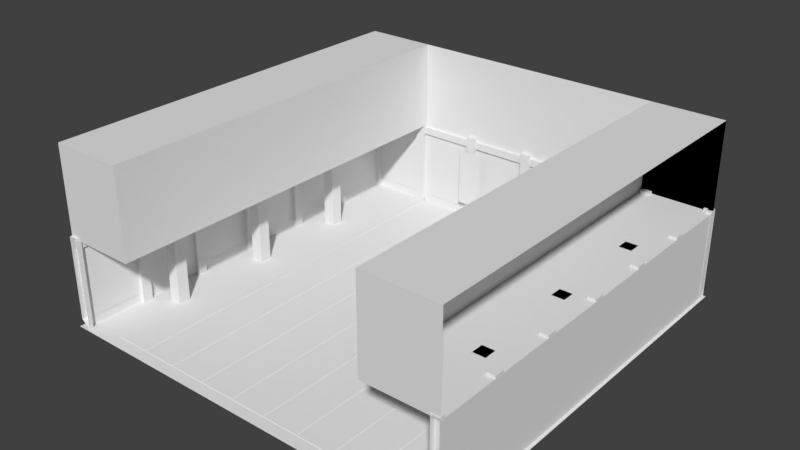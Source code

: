 # Source: Dojo.blend  (saved by Blender 3.0.42; exported with 4.5.12 LTS)
import bpy
from mathutils import Matrix  # noqa: F401  (used for matrix-valued properties, if any)

bpy.ops.wm.read_factory_settings(use_empty=True)
scene = bpy.context.scene
scene.name = 'Scene'

# ---- collections
col_collection_1 = bpy.data.collections.new('Collection 1'); scene.collection.children.link(col_collection_1)

# ---- materials (node trees are filled in below, after node groups)
mat_dojo = bpy.data.materials.new('Dojo')
mat_dojo.alpha_threshold = 0.0
mat_dojo.use_transparent_shadow = False
mat_dojo.roughness = 0.5
mat_dojo.specular_intensity = 0.0

# ---- material node trees

# ---- world
world_world = bpy.data.worlds.new('World'); scene.world = world_world
world_world.color = (0.05088, 0.05088, 0.05088)
world_world.use_sun_shadow = False
world_world.sun_shadow_jitter_overblur = 0.0
world_world.cycles.sampling_method = 'MANUAL'

# ---- meshes
me_plane_005 = bpy.data.meshes.new('Plane.005')
me_plane_005.from_pydata([(-1.091, 0.0, 0.08941), (1.091, 0.0, 0.08941), (-1.091, 0.0, 2.833), (1.091, 0.0, 2.833), (1.094e-05, 0.0, 0.08941), (1.094e-05, 0.0, 2.833), (-1.091, 0.0, 2.375), (-1.091, 0.0, 1.918), (-1.091, 0.0, 1.461), (-1.091, 0.0, 1.004), (-1.091, 0.0, 0.5466), (1.091, 0.0, 0.5466), (1.091, 0.0, 1.004), (1.091, 0.0, 1.461), (1.091, 0.0, 1.918), (1.091, 0.0, 2.375), (1.094e-05, 0.0, 0.5466), (1.094e-05, 0.0, 1.004), (1.094e-05, 0.0, 1.461), (1.094e-05, 0.0, 1.918), (1.094e-05, 0.0, 2.375), (0.02294, 0.0, 2.401), (1.068, 0.0, 2.401), (1.068, 0.0, 2.807), (0.02294, 0.0, 2.807), (-1.068, 0.0, 2.401), (-0.02292, 0.0, 2.401), (-0.02292, 0.0, 2.807), (-1.068, 0.0, 2.807), (-1.068, 0.0, 0.1148), (-0.02292, 0.0, 0.1148), (-0.02292, 0.0, 0.5212), (-1.068, 0.0, 0.5212), (-1.068, 0.0, 0.572), (-0.02292, 0.0, 0.572), (-0.02292, 0.0, 0.9784), (-1.068, 0.0, 0.9784), (-1.068, 0.0, 1.029), (-0.02292, 0.0, 1.029), (-0.02292, 0.0, 1.436), (-1.068, 0.0, 1.436), (-1.068, 0.0, 1.486), (-0.02292, 0.0, 1.486), (-0.02292, 0.0, 1.893), (-1.068, 0.0, 1.893), (-1.068, 0.0, 1.944), (-0.02292, 0.0, 1.944), (-0.02292, 0.0, 2.35), (-1.068, 0.0, 2.35), (0.02294, 0.0, 0.1148), (1.068, 0.0, 0.1148), (1.068, 0.0, 0.5212), (0.02294, 0.0, 0.5212), (0.02294, 0.0, 0.572), (1.068, 0.0, 0.572), (1.068, 0.0, 0.9784), (0.02294, 0.0, 0.9784), (0.02294, 0.0, 1.029), (1.068, 0.0, 1.029), (1.068, 0.0, 1.436), (0.02294, 0.0, 1.436), (0.02294, 0.0, 1.486), (1.068, 0.0, 1.486), (1.068, 0.0, 1.893), (0.02294, 0.0, 1.893), (0.02294, 0.0, 1.944), (1.068, 0.0, 1.944), (1.068, 0.0, 2.35), (0.02294, 0.0, 2.35), (-1.091, 0.166, 0.09395), (-1.091, 0.166, 3.273), (-1.091, -0.166, -0.2119), (-1.091, -0.166, 3.273), (-1.27, 0.166, 0.09395), (-1.27, 0.166, 3.273), (-1.27, -0.166, -0.2119), (-1.27, -0.166, 3.273), (1.292, 0.166, -0.2119), (1.292, 0.166, 3.273), (1.292, -0.166, -0.2119), (1.292, -0.166, 3.273), (1.091, 0.166, -0.2119), (1.091, 0.166, 3.273), (1.091, -0.166, -0.2119), (1.091, -0.166, 3.273), (-1.141, 0.0, -0.227), (1.14, 0.0, -0.227), (1.14, 0.0, 0.08311), (-1.141, 0.0, 0.08311), (1.093, 0.08969, 3.115), (-1.182, 0.08969, 3.115), (1.093, 0.08969, 2.834), (-1.182, 0.08969, 2.834), (1.093, -0.08969, 3.115), (-1.182, -0.08969, 3.115), (1.093, -0.08969, 2.834), (-1.182, -0.08969, 2.834)], [], [(21, 22, 23, 24), (25, 26, 27, 28), (29, 30, 31, 32), (33, 34, 35, 36), (37, 38, 39, 40), (41, 42, 43, 44), (45, 46, 47, 48), (49, 50, 51, 52), (53, 54, 55, 56), (57, 58, 59, 60), (61, 62, 63, 64), (65, 66, 67, 68), (20, 15, 22, 21), (15, 3, 23, 22), (3, 5, 24, 23), (5, 20, 21, 24), (6, 20, 26, 25), (20, 5, 27, 26), (5, 2, 28, 27), (2, 6, 25, 28), (0, 4, 30, 29), (4, 16, 31, 30), (16, 10, 32, 31), (10, 0, 29, 32), (10, 16, 34, 33), (16, 17, 35, 34), (17, 9, 36, 35), (9, 10, 33, 36), (9, 17, 38, 37), (17, 18, 39, 38), (18, 8, 40, 39), (8, 9, 37, 40), (8, 18, 42, 41), (18, 19, 43, 42), (19, 7, 44, 43), (7, 8, 41, 44), (7, 19, 46, 45), (19, 20, 47, 46), (20, 6, 48, 47), (6, 7, 45, 48), (4, 1, 50, 49), (1, 11, 51, 50), (11, 16, 52, 51), (16, 4, 49, 52), (16, 11, 54, 53), (11, 12, 55, 54), (12, 17, 56, 55), (17, 16, 53, 56), (17, 12, 58, 57), (12, 13, 59, 58), (13, 18, 60, 59), (18, 17, 57, 60), (18, 13, 62, 61), (13, 14, 63, 62), (14, 19, 64, 63), (19, 18, 61, 64), (19, 14, 66, 65), (14, 15, 67, 66), (15, 20, 68, 67), (20, 19, 65, 68), (69, 70, 72, 71), (71, 72, 76, 75), (73, 74, 70, 69), (71, 75, 73, 69), (76, 72, 70, 74), (79, 80, 84, 83), (83, 84, 82, 81), (81, 82, 78, 77), (79, 83, 81, 77), (84, 80, 78, 82), (85, 86, 87, 88), (94, 90, 92, 96), (96, 95, 93, 94), (92, 91, 95, 96), (89, 93, 95, 91), (94, 93, 89, 90)])
_uv = me_plane_005.uv_layers.new(name='UVMap')
_uv.uv.foreach_set('vector', [0.07299, 0.9663, 0.09707, 0.9663, 0.09707, 0.9904, 0.07299, 0.9904, 0.07299, 0.9663, 0.09707, 0.9663, 0.09707, 0.9904, 0.07299, 0.9904, 0.07299, 0.9663, 0.09707, 0.9663, 0.09707, 0.9904, 0.07299, 0.9904, 0.07299, 0.9663, 0.09707, 0.9663, 0.09707, 0.9904, 0.07299, 0.9904, 0.07299, 0.9663, 0.09707, 0.9663, 0.09707, 0.9904, 0.07299, 0.9904, 0.07299, 0.9663, 0.09707, 0.9663, 0.09707, 0.9904, 0.07299, 0.9904, 0.07299, 0.9663, 0.09707, 0.9663, 0.09707, 0.9904, 0.07299, 0.9904, 0.07299, 0.9663, 0.09707, 0.9663, 0.09707, 0.9904, 0.07299, 0.9904, 0.07299, 0.9663, 0.09707, 0.9663, 0.09707, 0.9904, 0.07299, 0.9904, 0.07299, 0.9663, 0.09707, 0.9663, 0.09707, 0.9904, 0.07299, 0.9904, 0.07299, 0.9663, 0.09707, 0.9663, 0.09707, 0.9904, 0.07299, 0.9904, 0.07299, 0.9663, 0.09707, 0.9663, 0.09707, 0.9904, 0.07299, 0.9904, 0.2876, 0.9608, 0.2962, 0.9608, 0.296, 0.961, 0.2877, 0.961, 0.2962, 0.9608, 0.2962, 0.964, 0.296, 0.9639, 0.296, 0.961, 0.2962, 0.964, 0.2876, 0.964, 0.2877, 0.9639, 0.296, 0.9639, 0.2876, 0.964, 0.2876, 0.9608, 0.2877, 0.961, 0.2877, 0.9639, 0.279, 0.9608, 0.2876, 0.9608, 0.2874, 0.961, 0.2791, 0.961, 0.2876, 0.9608, 0.2876, 0.964, 0.2874, 0.9639, 0.2874, 0.961, 0.2876, 0.964, 0.279, 0.964, 0.2791, 0.9639, 0.2874, 0.9639, 0.279, 0.964, 0.279, 0.9608, 0.2791, 0.961, 0.2791, 0.9639, 0.279, 0.9445, 0.2876, 0.9445, 0.2874, 0.9447, 0.2791, 0.9447, 0.2876, 0.9445, 0.2876, 0.9478, 0.2874, 0.9476, 0.2874, 0.9447, 0.2876, 0.9478, 0.279, 0.9478, 0.2791, 0.9476, 0.2874, 0.9476, 0.279, 0.9478, 0.279, 0.9445, 0.2791, 0.9447, 0.2791, 0.9476, 0.279, 0.9478, 0.2876, 0.9478, 0.2874, 0.948, 0.2791, 0.948, 0.2876, 0.9478, 0.2876, 0.951, 0.2874, 0.9509, 0.2874, 0.948, 0.2876, 0.951, 0.279, 0.951, 0.2791, 0.9509, 0.2874, 0.9509, 0.279, 0.951, 0.279, 0.9478, 0.2791, 0.948, 0.2791, 0.9509, 0.279, 0.951, 0.2876, 0.951, 0.2874, 0.9512, 0.2791, 0.9512, 0.2876, 0.951, 0.2876, 0.9543, 0.2874, 0.9541, 0.2874, 0.9512, 0.2876, 0.9543, 0.279, 0.9543, 0.2791, 0.9541, 0.2874, 0.9541, 0.279, 0.9543, 0.279, 0.951, 0.2791, 0.9512, 0.2791, 0.9541, 0.279, 0.9543, 0.2876, 0.9543, 0.2874, 0.9545, 0.2791, 0.9545, 0.2876, 0.9543, 0.2876, 0.9575, 0.2874, 0.9574, 0.2874, 0.9545, 0.2876, 0.9575, 0.279, 0.9575, 0.2791, 0.9574, 0.2874, 0.9574, 0.279, 0.9575, 0.279, 0.9543, 0.2791, 0.9545, 0.2791, 0.9574, 0.279, 0.9575, 0.2876, 0.9575, 0.2874, 0.9577, 0.2791, 0.9577, 0.2876, 0.9575, 0.2876, 0.9608, 0.2874, 0.9606, 0.2874, 0.9577, 0.2876, 0.9608, 0.279, 0.9608, 0.2791, 0.9606, 0.2874, 0.9606, 0.279, 0.9608, 0.279, 0.9575, 0.2791, 0.9577, 0.2791, 0.9606, 0.2876, 0.9445, 0.2962, 0.9445, 0.296, 0.9447, 0.2877, 0.9447, 0.2962, 0.9445, 0.2962, 0.9478, 0.296, 0.9476, 0.296, 0.9447, 0.2962, 0.9478, 0.2876, 0.9478, 0.2877, 0.9476, 0.296, 0.9476, 0.2876, 0.9478, 0.2876, 0.9445, 0.2877, 0.9447, 0.2877, 0.9476, 0.2876, 0.9478, 0.2962, 0.9478, 0.296, 0.948, 0.2877, 0.948, 0.2962, 0.9478, 0.2962, 0.951, 0.296, 0.9509, 0.296, 0.948, 0.2962, 0.951, 0.2876, 0.951, 0.2877, 0.9509, 0.296, 0.9509, 0.2876, 0.951, 0.2876, 0.9478, 0.2877, 0.948, 0.2877, 0.9509, 0.2876, 0.951, 0.2962, 0.951, 0.296, 0.9512, 0.2877, 0.9512, 0.2962, 0.951, 0.2962, 0.9543, 0.296, 0.9541, 0.296, 0.9512, 0.2962, 0.9543, 0.2876, 0.9543, 0.2877, 0.9541, 0.296, 0.9541, 0.2876, 0.9543, 0.2876, 0.951, 0.2877, 0.9512, 0.2877, 0.9541, 0.2876, 0.9543, 0.2962, 0.9543, 0.296, 0.9545, 0.2877, 0.9545, 0.2962, 0.9543, 0.2962, 0.9575, 0.296, 0.9574, 0.296, 0.9545, 0.2962, 0.9575, 0.2876, 0.9575, 0.2877, 0.9574, 0.296, 0.9574, 0.2876, 0.9575, 0.2876, 0.9543, 0.2877, 0.9545, 0.2877, 0.9574, 0.2876, 0.9575, 0.2962, 0.9575, 0.296, 0.9577, 0.2877, 0.9577, 0.2962, 0.9575, 0.2962, 0.9608, 0.296, 0.9606, 0.296, 0.9577, 0.2962, 0.9608, 0.2876, 0.9608, 0.2877, 0.9606, 0.296, 0.9606, 0.2876, 0.9608, 0.2876, 0.9575, 0.2877, 0.9577, 0.2877, 0.9606, 0.2989, 0.943, 0.2989, 0.9592, 0.2989, 0.9592, 0.2989, 0.943, 0.2989, 0.943, 0.2989, 0.9592, 0.2981, 0.9592, 0.2981, 0.943, 0.2981, 0.943, 0.2981, 0.9592, 0.2989, 0.9592, 0.2989, 0.943, 0.2989, 0.943, 0.2981, 0.943, 0.2981, 0.943, 0.2989, 0.943, 0.2981, 0.9592, 0.2989, 0.9592, 0.2989, 0.9592, 0.2981, 0.9592, 0.31, 0.943, 0.31, 0.9592, 0.309, 0.9592, 0.309, 0.943, 0.309, 0.943, 0.309, 0.9592, 0.309, 0.9592, 0.309, 0.943, 0.309, 0.943, 0.309, 0.9592, 0.31, 0.9592, 0.31, 0.943, 0.31, 0.943, 0.309, 0.943, 0.309, 0.943, 0.31, 0.943, 0.309, 0.9592, 0.31, 0.9592, 0.31, 0.9592, 0.309, 0.9592, 0.2928, 0.9477, 0.4127, 0.9477, 0.4127, 0.9638, 0.2928, 0.9638, 0.2989, 0.943, 0.2981, 0.943, 0.2981, 0.943, 0.2989, 0.943, 0.2989, 0.943, 0.2989, 0.9592, 0.2989, 0.9592, 0.2989, 0.943, 0.2981, 0.943, 0.2981, 0.9592, 0.2989, 0.9592, 0.2989, 0.943, 0.2981, 0.9592, 0.2989, 0.9592, 0.2989, 0.9592, 0.2981, 0.9592, 0.2989, 0.943, 0.2989, 0.9592, 0.2981, 0.9592, 0.2981, 0.943])
me_plane_005.materials.append(mat_dojo)
me_plane_005.use_remesh_preserve_volume = False
me_plane_005.use_remesh_preserve_attributes = False
me_plane_005.use_mirror_vertex_groups = False
me_plane_005.update()
me_plane_004 = bpy.data.meshes.new('Plane.004')
me_plane_004.from_pydata([(-1.091, 0.0, 0.08941), (1.091, 0.0, 0.08941), (-1.091, 0.0, 2.833), (1.091, 0.0, 2.833), (1.094e-05, 0.0, 0.08941), (1.094e-05, 0.0, 2.833), (-1.091, 0.0, 2.375), (-1.091, 0.0, 1.918), (-1.091, 0.0, 1.461), (-1.091, 0.0, 1.004), (-1.091, 0.0, 0.5466), (1.091, 0.0, 0.5466), (1.091, 0.0, 1.004), (1.091, 0.0, 1.461), (1.091, 0.0, 1.918), (1.091, 0.0, 2.375), (1.094e-05, 0.0, 0.5466), (1.094e-05, 0.0, 1.004), (1.094e-05, 0.0, 1.461), (1.094e-05, 0.0, 1.918), (1.094e-05, 0.0, 2.375), (0.02294, 0.0, 2.401), (1.068, 0.0, 2.401), (1.068, 0.0, 2.807), (0.02294, 0.0, 2.807), (-1.068, 0.0, 2.401), (-0.02292, 0.0, 2.401), (-0.02292, 0.0, 2.807), (-1.068, 0.0, 2.807), (-1.068, 0.0, 0.1148), (-0.02292, 0.0, 0.1148), (-0.02292, 0.0, 0.5212), (-1.068, 0.0, 0.5212), (-1.068, 0.0, 0.572), (-0.02292, 0.0, 0.572), (-0.02292, 0.0, 0.9784), (-1.068, 0.0, 0.9784), (-1.068, 0.0, 1.029), (-0.02292, 0.0, 1.029), (-0.02292, 0.0, 1.436), (-1.068, 0.0, 1.436), (-1.068, 0.0, 1.486), (-0.02292, 0.0, 1.486), (-0.02292, 0.0, 1.893), (-1.068, 0.0, 1.893), (-1.068, 0.0, 1.944), (-0.02292, 0.0, 1.944), (-0.02292, 0.0, 2.35), (-1.068, 0.0, 2.35), (0.02294, 0.0, 0.1148), (1.068, 0.0, 0.1148), (1.068, 0.0, 0.5212), (0.02294, 0.0, 0.5212), (0.02294, 0.0, 0.572), (1.068, 0.0, 0.572), (1.068, 0.0, 0.9784), (0.02294, 0.0, 0.9784), (0.02294, 0.0, 1.029), (1.068, 0.0, 1.029), (1.068, 0.0, 1.436), (0.02294, 0.0, 1.436), (0.02294, 0.0, 1.486), (1.068, 0.0, 1.486), (1.068, 0.0, 1.893), (0.02294, 0.0, 1.893), (0.02294, 0.0, 1.944), (1.068, 0.0, 1.944), (1.068, 0.0, 2.35), (0.02294, 0.0, 2.35), (-1.091, 0.166, 0.09395), (-1.091, 0.166, 3.273), (-1.091, -0.166, -0.2119), (-1.091, -0.166, 3.273), (-1.27, 0.166, 0.09395), (-1.27, 0.166, 3.273), (-1.27, -0.166, -0.2119), (-1.27, -0.166, 3.273), (1.292, 0.166, -0.2119), (1.292, 0.166, 3.273), (1.292, -0.166, -0.2119), (1.292, -0.166, 3.273), (1.091, 0.166, -0.2119), (1.091, 0.166, 3.273), (1.091, -0.166, -0.2119), (1.091, -0.166, 3.273), (-1.141, 0.0, -0.227), (1.14, 0.0, -0.227), (1.14, 0.0, 0.08311), (-1.141, 0.0, 0.08311), (1.093, 0.08969, 3.115), (-1.182, 0.08969, 3.115), (1.093, 0.08969, 2.834), (-1.182, 0.08969, 2.834), (1.093, -0.08969, 3.115), (-1.182, -0.08969, 3.115), (1.093, -0.08969, 2.834), (-1.182, -0.08969, 2.834)], [], [(21, 22, 23, 24), (25, 26, 27, 28), (29, 30, 31, 32), (33, 34, 35, 36), (37, 38, 39, 40), (41, 42, 43, 44), (45, 46, 47, 48), (49, 50, 51, 52), (53, 54, 55, 56), (57, 58, 59, 60), (61, 62, 63, 64), (65, 66, 67, 68), (20, 15, 22, 21), (15, 3, 23, 22), (3, 5, 24, 23), (5, 20, 21, 24), (6, 20, 26, 25), (20, 5, 27, 26), (5, 2, 28, 27), (2, 6, 25, 28), (0, 4, 30, 29), (4, 16, 31, 30), (16, 10, 32, 31), (10, 0, 29, 32), (10, 16, 34, 33), (16, 17, 35, 34), (17, 9, 36, 35), (9, 10, 33, 36), (9, 17, 38, 37), (17, 18, 39, 38), (18, 8, 40, 39), (8, 9, 37, 40), (8, 18, 42, 41), (18, 19, 43, 42), (19, 7, 44, 43), (7, 8, 41, 44), (7, 19, 46, 45), (19, 20, 47, 46), (20, 6, 48, 47), (6, 7, 45, 48), (4, 1, 50, 49), (1, 11, 51, 50), (11, 16, 52, 51), (16, 4, 49, 52), (16, 11, 54, 53), (11, 12, 55, 54), (12, 17, 56, 55), (17, 16, 53, 56), (17, 12, 58, 57), (12, 13, 59, 58), (13, 18, 60, 59), (18, 17, 57, 60), (18, 13, 62, 61), (13, 14, 63, 62), (14, 19, 64, 63), (19, 18, 61, 64), (19, 14, 66, 65), (14, 15, 67, 66), (15, 20, 68, 67), (20, 19, 65, 68), (69, 70, 72, 71), (71, 72, 76, 75), (73, 74, 70, 69), (71, 75, 73, 69), (76, 72, 70, 74), (79, 80, 84, 83), (83, 84, 82, 81), (81, 82, 78, 77), (79, 83, 81, 77), (84, 80, 78, 82), (85, 86, 87, 88), (94, 90, 92, 96), (96, 95, 93, 94), (92, 91, 95, 96), (89, 93, 95, 91), (94, 93, 89, 90)])
_uv = me_plane_004.uv_layers.new(name='UVMap')
_uv.uv.foreach_set('vector', [0.07299, 0.9663, 0.09707, 0.9663, 0.09707, 0.9904, 0.07299, 0.9904, 0.07299, 0.9663, 0.09707, 0.9663, 0.09707, 0.9904, 0.07299, 0.9904, 0.07299, 0.9663, 0.09707, 0.9663, 0.09707, 0.9904, 0.07299, 0.9904, 0.07299, 0.9663, 0.09707, 0.9663, 0.09707, 0.9904, 0.07299, 0.9904, 0.07299, 0.9663, 0.09707, 0.9663, 0.09707, 0.9904, 0.07299, 0.9904, 0.07299, 0.9663, 0.09707, 0.9663, 0.09707, 0.9904, 0.07299, 0.9904, 0.07299, 0.9663, 0.09707, 0.9663, 0.09707, 0.9904, 0.07299, 0.9904, 0.07299, 0.9663, 0.09707, 0.9663, 0.09707, 0.9904, 0.07299, 0.9904, 0.07299, 0.9663, 0.09707, 0.9663, 0.09707, 0.9904, 0.07299, 0.9904, 0.07299, 0.9663, 0.09707, 0.9663, 0.09707, 0.9904, 0.07299, 0.9904, 0.07299, 0.9663, 0.09707, 0.9663, 0.09707, 0.9904, 0.07299, 0.9904, 0.07299, 0.9663, 0.09707, 0.9663, 0.09707, 0.9904, 0.07299, 0.9904, 0.2876, 0.9608, 0.2962, 0.9608, 0.296, 0.961, 0.2877, 0.961, 0.2962, 0.9608, 0.2962, 0.964, 0.296, 0.9639, 0.296, 0.961, 0.2962, 0.964, 0.2876, 0.964, 0.2877, 0.9639, 0.296, 0.9639, 0.2876, 0.964, 0.2876, 0.9608, 0.2877, 0.961, 0.2877, 0.9639, 0.279, 0.9608, 0.2876, 0.9608, 0.2874, 0.961, 0.2791, 0.961, 0.2876, 0.9608, 0.2876, 0.964, 0.2874, 0.9639, 0.2874, 0.961, 0.2876, 0.964, 0.279, 0.964, 0.2791, 0.9639, 0.2874, 0.9639, 0.279, 0.964, 0.279, 0.9608, 0.2791, 0.961, 0.2791, 0.9639, 0.279, 0.9445, 0.2876, 0.9445, 0.2874, 0.9447, 0.2791, 0.9447, 0.2876, 0.9445, 0.2876, 0.9478, 0.2874, 0.9476, 0.2874, 0.9447, 0.2876, 0.9478, 0.279, 0.9478, 0.2791, 0.9476, 0.2874, 0.9476, 0.279, 0.9478, 0.279, 0.9445, 0.2791, 0.9447, 0.2791, 0.9476, 0.279, 0.9478, 0.2876, 0.9478, 0.2874, 0.948, 0.2791, 0.948, 0.2876, 0.9478, 0.2876, 0.951, 0.2874, 0.9509, 0.2874, 0.948, 0.2876, 0.951, 0.279, 0.951, 0.2791, 0.9509, 0.2874, 0.9509, 0.279, 0.951, 0.279, 0.9478, 0.2791, 0.948, 0.2791, 0.9509, 0.279, 0.951, 0.2876, 0.951, 0.2874, 0.9512, 0.2791, 0.9512, 0.2876, 0.951, 0.2876, 0.9543, 0.2874, 0.9541, 0.2874, 0.9512, 0.2876, 0.9543, 0.279, 0.9543, 0.2791, 0.9541, 0.2874, 0.9541, 0.279, 0.9543, 0.279, 0.951, 0.2791, 0.9512, 0.2791, 0.9541, 0.279, 0.9543, 0.2876, 0.9543, 0.2874, 0.9545, 0.2791, 0.9545, 0.2876, 0.9543, 0.2876, 0.9575, 0.2874, 0.9574, 0.2874, 0.9545, 0.2876, 0.9575, 0.279, 0.9575, 0.2791, 0.9574, 0.2874, 0.9574, 0.279, 0.9575, 0.279, 0.9543, 0.2791, 0.9545, 0.2791, 0.9574, 0.279, 0.9575, 0.2876, 0.9575, 0.2874, 0.9577, 0.2791, 0.9577, 0.2876, 0.9575, 0.2876, 0.9608, 0.2874, 0.9606, 0.2874, 0.9577, 0.2876, 0.9608, 0.279, 0.9608, 0.2791, 0.9606, 0.2874, 0.9606, 0.279, 0.9608, 0.279, 0.9575, 0.2791, 0.9577, 0.2791, 0.9606, 0.2876, 0.9445, 0.2962, 0.9445, 0.296, 0.9447, 0.2877, 0.9447, 0.2962, 0.9445, 0.2962, 0.9478, 0.296, 0.9476, 0.296, 0.9447, 0.2962, 0.9478, 0.2876, 0.9478, 0.2877, 0.9476, 0.296, 0.9476, 0.2876, 0.9478, 0.2876, 0.9445, 0.2877, 0.9447, 0.2877, 0.9476, 0.2876, 0.9478, 0.2962, 0.9478, 0.296, 0.948, 0.2877, 0.948, 0.2962, 0.9478, 0.2962, 0.951, 0.296, 0.9509, 0.296, 0.948, 0.2962, 0.951, 0.2876, 0.951, 0.2877, 0.9509, 0.296, 0.9509, 0.2876, 0.951, 0.2876, 0.9478, 0.2877, 0.948, 0.2877, 0.9509, 0.2876, 0.951, 0.2962, 0.951, 0.296, 0.9512, 0.2877, 0.9512, 0.2962, 0.951, 0.2962, 0.9543, 0.296, 0.9541, 0.296, 0.9512, 0.2962, 0.9543, 0.2876, 0.9543, 0.2877, 0.9541, 0.296, 0.9541, 0.2876, 0.9543, 0.2876, 0.951, 0.2877, 0.9512, 0.2877, 0.9541, 0.2876, 0.9543, 0.2962, 0.9543, 0.296, 0.9545, 0.2877, 0.9545, 0.2962, 0.9543, 0.2962, 0.9575, 0.296, 0.9574, 0.296, 0.9545, 0.2962, 0.9575, 0.2876, 0.9575, 0.2877, 0.9574, 0.296, 0.9574, 0.2876, 0.9575, 0.2876, 0.9543, 0.2877, 0.9545, 0.2877, 0.9574, 0.2876, 0.9575, 0.2962, 0.9575, 0.296, 0.9577, 0.2877, 0.9577, 0.2962, 0.9575, 0.2962, 0.9608, 0.296, 0.9606, 0.296, 0.9577, 0.2962, 0.9608, 0.2876, 0.9608, 0.2877, 0.9606, 0.296, 0.9606, 0.2876, 0.9608, 0.2876, 0.9575, 0.2877, 0.9577, 0.2877, 0.9606, 0.2989, 0.943, 0.2989, 0.9592, 0.2989, 0.9592, 0.2989, 0.943, 0.2989, 0.943, 0.2989, 0.9592, 0.2981, 0.9592, 0.2981, 0.943, 0.2981, 0.943, 0.2981, 0.9592, 0.2989, 0.9592, 0.2989, 0.943, 0.2989, 0.943, 0.2981, 0.943, 0.2981, 0.943, 0.2989, 0.943, 0.2981, 0.9592, 0.2989, 0.9592, 0.2989, 0.9592, 0.2981, 0.9592, 0.31, 0.943, 0.31, 0.9592, 0.309, 0.9592, 0.309, 0.943, 0.309, 0.943, 0.309, 0.9592, 0.309, 0.9592, 0.309, 0.943, 0.309, 0.943, 0.309, 0.9592, 0.31, 0.9592, 0.31, 0.943, 0.31, 0.943, 0.309, 0.943, 0.309, 0.943, 0.31, 0.943, 0.309, 0.9592, 0.31, 0.9592, 0.31, 0.9592, 0.309, 0.9592, 0.2928, 0.9477, 0.4127, 0.9477, 0.4127, 0.9638, 0.2928, 0.9638, 0.2989, 0.943, 0.2981, 0.943, 0.2981, 0.943, 0.2989, 0.943, 0.2989, 0.943, 0.2989, 0.9592, 0.2989, 0.9592, 0.2989, 0.943, 0.2981, 0.943, 0.2981, 0.9592, 0.2989, 0.9592, 0.2989, 0.943, 0.2981, 0.9592, 0.2989, 0.9592, 0.2989, 0.9592, 0.2981, 0.9592, 0.2989, 0.943, 0.2989, 0.9592, 0.2981, 0.9592, 0.2981, 0.943])
me_plane_004.materials.append(mat_dojo)
me_plane_004.use_remesh_preserve_volume = False
me_plane_004.use_remesh_preserve_attributes = False
me_plane_004.use_mirror_vertex_groups = False
me_plane_004.update()
me_plane_003 = bpy.data.meshes.new('Plane.003')
me_plane_003.from_pydata([(-0.497, 0.0, -1.383), (0.497, 0.0, -1.383), (-0.497, 0.0, 0.8833), (0.497, 0.0, 0.8833)], [], [(0, 1, 3, 2)])
_uv = me_plane_003.uv_layers.new(name='UVMap')
_uv.uv.foreach_set('vector', [0.03227, 0.3072, 0.2655, 0.3072, 0.2655, 0.813, 0.03227, 0.813])
me_plane_003.materials.append(mat_dojo)
me_plane_003.use_remesh_preserve_volume = False
me_plane_003.use_remesh_preserve_attributes = False
me_plane_003.use_mirror_vertex_groups = False
me_plane_003.update()
me_plane_002 = bpy.data.meshes.new('Plane.002')
me_plane_002.from_pydata([(-7.8, -7.8, 0.0), (7.8, -7.8, 0.0), (-7.8, 7.8, 0.0), (7.8, 7.8, 0.0)], [], [(0, 1, 3, 2)])
_uv = me_plane_002.uv_layers.new(name='UVMap')
_uv.uv.foreach_set('vector', [0.2755, 0.9086, 0.2961, 0.9087, 0.2961, 0.9292, 0.2755, 0.9292])
me_plane_002.materials.append(mat_dojo)
me_plane_002.use_remesh_preserve_volume = False
me_plane_002.use_remesh_preserve_attributes = False
me_plane_002.use_mirror_vertex_groups = False
me_plane_002.update()
me_plane_001 = bpy.data.meshes.new('Plane.001')
me_plane_001.from_pydata([(-1.091, 0.0, 0.08941), (1.091, 0.0, 0.08941), (-1.091, 0.0, 2.833), (1.091, 0.0, 2.833), (1.094e-05, 0.0, 0.08941), (1.094e-05, 0.0, 2.833), (-1.091, 0.0, 2.375), (-1.091, 0.0, 1.918), (-1.091, 0.0, 1.461), (-1.091, 0.0, 1.004), (-1.091, 0.0, 0.5466), (1.091, 0.0, 0.5466), (1.091, 0.0, 1.004), (1.091, 0.0, 1.461), (1.091, 0.0, 1.918), (1.091, 0.0, 2.375), (1.094e-05, 0.0, 0.5466), (1.094e-05, 0.0, 1.004), (1.094e-05, 0.0, 1.461), (1.094e-05, 0.0, 1.918), (1.094e-05, 0.0, 2.375), (0.02294, 0.0, 2.401), (1.068, 0.0, 2.401), (1.068, 0.0, 2.807), (0.02294, 0.0, 2.807), (-1.068, 0.0, 2.401), (-0.02292, 0.0, 2.401), (-0.02292, 0.0, 2.807), (-1.068, 0.0, 2.807), (-1.068, 0.0, 0.1148), (-0.02292, 0.0, 0.1148), (-0.02292, 0.0, 0.5212), (-1.068, 0.0, 0.5212), (-1.068, 0.0, 0.572), (-0.02292, 0.0, 0.572), (-0.02292, 0.0, 0.9784), (-1.068, 0.0, 0.9784), (-1.068, 0.0, 1.029), (-0.02292, 0.0, 1.029), (-0.02292, 0.0, 1.436), (-1.068, 0.0, 1.436), (-1.068, 0.0, 1.486), (-0.02292, 0.0, 1.486), (-0.02292, 0.0, 1.893), (-1.068, 0.0, 1.893), (-1.068, 0.0, 1.944), (-0.02292, 0.0, 1.944), (-0.02292, 0.0, 2.35), (-1.068, 0.0, 2.35), (0.02294, 0.0, 0.1148), (1.068, 0.0, 0.1148), (1.068, 0.0, 0.5212), (0.02294, 0.0, 0.5212), (0.02294, 0.0, 0.572), (1.068, 0.0, 0.572), (1.068, 0.0, 0.9784), (0.02294, 0.0, 0.9784), (0.02294, 0.0, 1.029), (1.068, 0.0, 1.029), (1.068, 0.0, 1.436), (0.02294, 0.0, 1.436), (0.02294, 0.0, 1.486), (1.068, 0.0, 1.486), (1.068, 0.0, 1.893), (0.02294, 0.0, 1.893), (0.02294, 0.0, 1.944), (1.068, 0.0, 1.944), (1.068, 0.0, 2.35), (0.02294, 0.0, 2.35), (-1.091, 0.166, 0.09395), (-1.091, 0.166, 3.273), (-1.091, -0.166, -0.2119), (-1.091, -0.166, 3.273), (-1.27, 0.166, 0.09395), (-1.27, 0.166, 3.273), (-1.27, -0.166, -0.2119), (-1.27, -0.166, 3.273), (1.292, 0.166, -0.2119), (1.292, 0.166, 3.273), (1.292, -0.166, -0.2119), (1.292, -0.166, 3.273), (1.091, 0.166, -0.2119), (1.091, 0.166, 3.273), (1.091, -0.166, -0.2119), (1.091, -0.166, 3.273), (-1.141, 0.0, -0.227), (1.14, 0.0, -0.227), (1.14, 0.0, 0.08311), (-1.141, 0.0, 0.08311), (1.093, 0.08969, 3.115), (-1.182, 0.08969, 3.115), (1.093, 0.08969, 2.834), (-1.182, 0.08969, 2.834), (1.093, -0.08969, 3.115), (-1.182, -0.08969, 3.115), (1.093, -0.08969, 2.834), (-1.182, -0.08969, 2.834), (1.471, 0.0, 0.08941), (3.653, 0.0, 0.08941), (1.471, 0.0, 2.833), (3.653, 0.0, 2.833), (2.562, 0.0, 0.08941), (2.562, 0.0, 2.833), (1.471, 0.0, 2.375), (1.471, 0.0, 1.918), (1.471, 0.0, 1.461), (1.471, 0.0, 1.004), (1.471, 0.0, 0.5466), (3.653, 0.0, 0.5466), (3.653, 0.0, 1.004), (3.653, 0.0, 1.461), (3.653, 0.0, 1.918), (3.653, 0.0, 2.375), (2.562, 0.0, 0.5466), (2.562, 0.0, 1.004), (2.562, 0.0, 1.461), (2.562, 0.0, 1.918), (2.562, 0.0, 2.375), (2.585, 0.0, 2.401), (3.63, 0.0, 2.401), (3.63, 0.0, 2.807), (2.585, 0.0, 2.807), (1.494, 0.0, 2.401), (2.539, 0.0, 2.401), (2.539, 0.0, 2.807), (1.494, 0.0, 2.807), (1.494, 0.0, 0.1148), (2.539, 0.0, 0.1148), (2.539, 0.0, 0.5212), (1.494, 0.0, 0.5212), (1.494, 0.0, 0.572), (2.539, 0.0, 0.572), (2.539, 0.0, 0.9784), (1.494, 0.0, 0.9784), (1.494, 0.0, 1.029), (2.539, 0.0, 1.029), (2.539, 0.0, 1.436), (1.494, 0.0, 1.436), (1.494, 0.0, 1.486), (2.539, 0.0, 1.486), (2.539, 0.0, 1.893), (1.494, 0.0, 1.893), (1.494, 0.0, 1.944), (2.539, 0.0, 1.944), (2.539, 0.0, 2.35), (1.494, 0.0, 2.35), (2.585, 0.0, 0.1148), (3.63, 0.0, 0.1148), (3.63, 0.0, 0.5212), (2.585, 0.0, 0.5212), (2.585, 0.0, 0.572), (3.63, 0.0, 0.572), (3.63, 0.0, 0.9784), (2.585, 0.0, 0.9784), (2.585, 0.0, 1.029), (3.63, 0.0, 1.029), (3.63, 0.0, 1.436), (2.585, 0.0, 1.436), (2.585, 0.0, 1.486), (3.63, 0.0, 1.486), (3.63, 0.0, 1.893), (2.585, 0.0, 1.893), (2.585, 0.0, 1.944), (3.63, 0.0, 1.944), (3.63, 0.0, 2.35), (2.585, 0.0, 2.35), (1.471, 0.166, 0.09395), (1.471, 0.166, 3.273), (1.471, -0.166, -0.2119), (1.471, -0.166, 3.273), (1.292, 0.166, 0.09395), (3.854, 0.166, -0.2119), (3.854, 0.166, 3.273), (3.854, -0.166, -0.2119), (3.854, -0.166, 3.273), (3.653, 0.166, -0.2119), (3.653, 0.166, 3.273), (3.653, -0.166, -0.2119), (3.653, -0.166, 3.273), (1.421, 0.0, -0.227), (3.702, 0.0, -0.227), (3.702, 0.0, 0.08311), (1.421, 0.0, 0.08311), (3.656, 0.08969, 3.115), (1.381, 0.08969, 3.115), (3.656, 0.08969, 2.834), (1.381, 0.08969, 2.834), (3.656, -0.08969, 3.115), (1.381, -0.08969, 3.115), (3.656, -0.08969, 2.834), (1.381, -0.08969, 2.834), (4.033, 0.0, 0.08941), (6.216, 0.0, 0.08941), (4.033, 0.0, 2.833), (6.216, 0.0, 2.833), (5.124, 0.0, 0.08941), (5.124, 0.0, 2.833), (4.033, 0.0, 2.375), (4.033, 0.0, 1.918), (4.033, 0.0, 1.461), (4.033, 0.0, 1.004), (4.033, 0.0, 0.5466), (6.216, 0.0, 0.5466), (6.216, 0.0, 1.004), (6.216, 0.0, 1.461), (6.216, 0.0, 1.918), (6.216, 0.0, 2.375), (5.124, 0.0, 0.5466), (5.124, 0.0, 1.004), (5.124, 0.0, 1.461), (5.124, 0.0, 1.918), (5.124, 0.0, 2.375), (5.147, 0.0, 2.401), (6.193, 0.0, 2.401), (6.193, 0.0, 2.807), (5.147, 0.0, 2.807), (4.056, 0.0, 2.401), (5.101, 0.0, 2.401), (5.101, 0.0, 2.807), (4.056, 0.0, 2.807), (4.056, 0.0, 0.1148), (5.101, 0.0, 0.1148), (5.101, 0.0, 0.5212), (4.056, 0.0, 0.5212), (4.056, 0.0, 0.572), (5.101, 0.0, 0.572), (5.101, 0.0, 0.9784), (4.056, 0.0, 0.9784), (4.056, 0.0, 1.029), (5.101, 0.0, 1.029), (5.101, 0.0, 1.436), (4.056, 0.0, 1.436), (4.056, 0.0, 1.486), (5.101, 0.0, 1.486), (5.101, 0.0, 1.893), (4.056, 0.0, 1.893), (4.056, 0.0, 1.944), (5.101, 0.0, 1.944), (5.101, 0.0, 2.35), (4.056, 0.0, 2.35), (5.147, 0.0, 0.1148), (6.193, 0.0, 0.1148), (6.193, 0.0, 0.5212), (5.147, 0.0, 0.5212), (5.147, 0.0, 0.572), (6.193, 0.0, 0.572), (6.193, 0.0, 0.9784), (5.147, 0.0, 0.9784), (5.147, 0.0, 1.029), (6.193, 0.0, 1.029), (6.193, 0.0, 1.436), (5.147, 0.0, 1.436), (5.147, 0.0, 1.486), (6.193, 0.0, 1.486), (6.193, 0.0, 1.893), (5.147, 0.0, 1.893), (5.147, 0.0, 1.944), (6.193, 0.0, 1.944), (6.193, 0.0, 2.35), (5.147, 0.0, 2.35), (4.033, 0.166, 0.09395), (4.033, 0.166, 3.273), (4.033, -0.166, -0.2119), (4.033, -0.166, 3.273), (3.854, 0.166, 0.09395), (6.416, 0.166, -0.2119), (6.416, 0.166, 3.273), (6.416, -0.166, -0.2119), (6.416, -0.166, 3.273), (6.216, 0.166, -0.2119), (6.216, 0.166, 3.273), (6.216, -0.166, -0.2119), (6.216, -0.166, 3.273), (3.983, 0.0, -0.227), (6.265, 0.0, -0.227), (6.265, 0.0, 0.08311), (3.983, 0.0, 0.08311), (6.218, 0.08969, 3.115), (3.943, 0.08969, 3.115), (6.218, 0.08969, 2.834), (3.943, 0.08969, 2.834), (6.218, -0.08969, 3.115), (3.943, -0.08969, 3.115), (6.218, -0.08969, 2.834), (3.943, -0.08969, 2.834), (6.596, 0.0, 0.08941), (8.778, 0.0, 0.08941), (6.596, 0.0, 2.833), (8.778, 0.0, 2.833), (7.687, 0.0, 0.08941), (7.687, 0.0, 2.833), (6.596, 0.0, 2.375), (6.596, 0.0, 1.918), (6.596, 0.0, 1.461), (6.596, 0.0, 1.004), (6.596, 0.0, 0.5466), (8.778, 0.0, 0.5466), (8.778, 0.0, 1.004), (8.778, 0.0, 1.461), (8.778, 0.0, 1.918), (8.778, 0.0, 2.375), (7.687, 0.0, 0.5466), (7.687, 0.0, 1.004), (7.687, 0.0, 1.461), (7.687, 0.0, 1.918), (7.687, 0.0, 2.375), (7.71, 0.0, 2.401), (8.755, 0.0, 2.401), (8.755, 0.0, 2.807), (7.71, 0.0, 2.807), (6.618, 0.0, 2.401), (7.664, 0.0, 2.401), (7.664, 0.0, 2.807), (6.618, 0.0, 2.807), (6.618, 0.0, 0.1148), (7.664, 0.0, 0.1148), (7.664, 0.0, 0.5212), (6.618, 0.0, 0.5212), (6.618, 0.0, 0.572), (7.664, 0.0, 0.572), (7.664, 0.0, 0.9784), (6.618, 0.0, 0.9784), (6.618, 0.0, 1.029), (7.664, 0.0, 1.029), (7.664, 0.0, 1.436), (6.618, 0.0, 1.436), (6.618, 0.0, 1.486), (7.664, 0.0, 1.486), (7.664, 0.0, 1.893), (6.618, 0.0, 1.893), (6.618, 0.0, 1.944), (7.664, 0.0, 1.944), (7.664, 0.0, 2.35), (6.618, 0.0, 2.35), (7.71, 0.0, 0.1148), (8.755, 0.0, 0.1148), (8.755, 0.0, 0.5212), (7.71, 0.0, 0.5212), (7.71, 0.0, 0.572), (8.755, 0.0, 0.572), (8.755, 0.0, 0.9784), (7.71, 0.0, 0.9784), (7.71, 0.0, 1.029), (8.755, 0.0, 1.029), (8.755, 0.0, 1.436), (7.71, 0.0, 1.436), (7.71, 0.0, 1.486), (8.755, 0.0, 1.486), (8.755, 0.0, 1.893), (7.71, 0.0, 1.893), (7.71, 0.0, 1.944), (8.755, 0.0, 1.944), (8.755, 0.0, 2.35), (7.71, 0.0, 2.35), (6.596, 0.166, 0.09395), (6.596, 0.166, 3.273), (6.596, -0.166, -0.2119), (6.596, -0.166, 3.273), (6.416, 0.166, 0.09395), (8.978, 0.166, -0.2119), (8.978, 0.166, 3.273), (8.978, -0.166, -0.2119), (8.978, -0.166, 3.273), (8.778, 0.166, -0.2119), (8.778, 0.166, 3.273), (8.778, -0.166, -0.2119), (8.778, -0.166, 3.273), (6.545, 0.0, -0.227), (8.827, 0.0, -0.227), (8.827, 0.0, 0.08311), (6.545, 0.0, 0.08311), (8.78, 0.08969, 3.115), (6.505, 0.08969, 3.115), (8.78, 0.08969, 2.834), (6.505, 0.08969, 2.834), (8.78, -0.08969, 3.115), (6.505, -0.08969, 3.115), (8.78, -0.08969, 2.834), (6.505, -0.08969, 2.834), (9.158, 0.0, 0.08941), (11.34, 0.0, 0.08941), (9.158, 0.0, 2.833), (11.34, 0.0, 2.833), (10.25, 0.0, 0.08941), (10.25, 0.0, 2.833), (9.158, 0.0, 2.375), (9.158, 0.0, 1.918), (9.158, 0.0, 1.461), (9.158, 0.0, 1.004), (9.158, 0.0, 0.5466), (11.34, 0.0, 0.5466), (11.34, 0.0, 1.004), (11.34, 0.0, 1.461), (11.34, 0.0, 1.918), (11.34, 0.0, 2.375), (10.25, 0.0, 0.5466), (10.25, 0.0, 1.004), (10.25, 0.0, 1.461), (10.25, 0.0, 1.918), (10.25, 0.0, 2.375), (10.27, 0.0, 2.401), (11.32, 0.0, 2.401), (11.32, 0.0, 2.807), (10.27, 0.0, 2.807), (9.181, 0.0, 2.401), (10.23, 0.0, 2.401), (10.23, 0.0, 2.807), (9.181, 0.0, 2.807), (9.181, 0.0, 0.1148), (10.23, 0.0, 0.1148), (10.23, 0.0, 0.5212), (9.181, 0.0, 0.5212), (9.181, 0.0, 0.572), (10.23, 0.0, 0.572), (10.23, 0.0, 0.9784), (9.181, 0.0, 0.9784), (9.181, 0.0, 1.029), (10.23, 0.0, 1.029), (10.23, 0.0, 1.436), (9.181, 0.0, 1.436), (9.181, 0.0, 1.486), (10.23, 0.0, 1.486), (10.23, 0.0, 1.893), (9.181, 0.0, 1.893), (9.181, 0.0, 1.944), (10.23, 0.0, 1.944), (10.23, 0.0, 2.35), (9.181, 0.0, 2.35), (10.27, 0.0, 0.1148), (11.32, 0.0, 0.1148), (11.32, 0.0, 0.5212), (10.27, 0.0, 0.5212), (10.27, 0.0, 0.572), (11.32, 0.0, 0.572), (11.32, 0.0, 0.9784), (10.27, 0.0, 0.9784), (10.27, 0.0, 1.029), (11.32, 0.0, 1.029), (11.32, 0.0, 1.436), (10.27, 0.0, 1.436), (10.27, 0.0, 1.486), (11.32, 0.0, 1.486), (11.32, 0.0, 1.893), (10.27, 0.0, 1.893), (10.27, 0.0, 1.944), (11.32, 0.0, 1.944), (11.32, 0.0, 2.35), (10.27, 0.0, 2.35), (9.158, 0.166, 0.09395), (9.158, 0.166, 3.273), (9.158, -0.166, -0.2119), (9.158, -0.166, 3.273), (8.978, 0.166, 0.09395), (11.54, 0.166, -0.2119), (11.54, 0.166, 3.273), (11.54, -0.166, -0.2119), (11.54, -0.166, 3.273), (11.34, 0.166, -0.2119), (11.34, 0.166, 3.273), (11.34, -0.166, -0.2119), (11.34, -0.166, 3.273), (9.108, 0.0, -0.227), (11.39, 0.0, -0.227), (11.39, 0.0, 0.08311), (9.108, 0.0, 0.08311), (11.34, 0.08969, 3.115), (9.067, 0.08969, 3.115), (11.34, 0.08969, 2.834), (9.067, 0.08969, 2.834), (11.34, -0.08969, 3.115), (9.067, -0.08969, 3.115), (11.34, -0.08969, 2.834), (9.067, -0.08969, 2.834), (11.72, 0.0, 0.08941), (13.9, 0.0, 0.08941), (11.72, 0.0, 2.833), (13.9, 0.0, 2.833), (12.81, 0.0, 0.08941), (12.81, 0.0, 2.833), (11.72, 0.0, 2.375), (11.72, 0.0, 1.918), (11.72, 0.0, 1.461), (11.72, 0.0, 1.004), (11.72, 0.0, 0.5466), (13.9, 0.0, 0.5466), (13.9, 0.0, 1.004), (13.9, 0.0, 1.461), (13.9, 0.0, 1.918), (13.9, 0.0, 2.375), (12.81, 0.0, 0.5466), (12.81, 0.0, 1.004), (12.81, 0.0, 1.461), (12.81, 0.0, 1.918), (12.81, 0.0, 2.375), (12.83, 0.0, 2.401), (13.88, 0.0, 2.401), (13.88, 0.0, 2.807), (12.83, 0.0, 2.807), (11.74, 0.0, 2.401), (12.79, 0.0, 2.401), (12.79, 0.0, 2.807), (11.74, 0.0, 2.807), (11.74, 0.0, 0.1148), (12.79, 0.0, 0.1148), (12.79, 0.0, 0.5212), (11.74, 0.0, 0.5212), (11.74, 0.0, 0.572), (12.79, 0.0, 0.572), (12.79, 0.0, 0.9784), (11.74, 0.0, 0.9784), (11.74, 0.0, 1.029), (12.79, 0.0, 1.029), (12.79, 0.0, 1.436), (11.74, 0.0, 1.436), (11.74, 0.0, 1.486), (12.79, 0.0, 1.486), (12.79, 0.0, 1.893), (11.74, 0.0, 1.893), (11.74, 0.0, 1.944), (12.79, 0.0, 1.944), (12.79, 0.0, 2.35), (11.74, 0.0, 2.35), (12.83, 0.0, 0.1148), (13.88, 0.0, 0.1148), (13.88, 0.0, 0.5212), (12.83, 0.0, 0.5212), (12.83, 0.0, 0.572), (13.88, 0.0, 0.572), (13.88, 0.0, 0.9784), (12.83, 0.0, 0.9784), (12.83, 0.0, 1.029), (13.88, 0.0, 1.029), (13.88, 0.0, 1.436), (12.83, 0.0, 1.436), (12.83, 0.0, 1.486), (13.88, 0.0, 1.486), (13.88, 0.0, 1.893), (12.83, 0.0, 1.893), (12.83, 0.0, 1.944), (13.88, 0.0, 1.944), (13.88, 0.0, 2.35), (12.83, 0.0, 2.35), (11.72, 0.166, 0.09395), (11.72, 0.166, 3.273), (11.72, -0.166, -0.2119), (11.72, -0.166, 3.273), (11.54, 0.166, 0.09395), (14.1, 0.166, -0.2119), (14.1, 0.166, 3.273), (14.1, -0.166, -0.2119), (14.1, -0.166, 3.273), (13.9, 0.166, -0.2119), (13.9, 0.166, 3.273), (13.9, -0.166, -0.2119), (13.9, -0.166, 3.273), (11.67, 0.0, -0.227), (13.95, 0.0, -0.227), (13.95, 0.0, 0.08311), (11.67, 0.0, 0.08311), (13.9, 0.08969, 3.115), (11.63, 0.08969, 3.115), (13.9, 0.08969, 2.834), (11.63, 0.08969, 2.834), (13.9, -0.08969, 3.115), (11.63, -0.08969, 3.115), (13.9, -0.08969, 2.834), (11.63, -0.08969, 2.834)], [], [(21, 22, 23, 24), (25, 26, 27, 28), (29, 30, 31, 32), (33, 34, 35, 36), (37, 38, 39, 40), (41, 42, 43, 44), (45, 46, 47, 48), (49, 50, 51, 52), (53, 54, 55, 56), (57, 58, 59, 60), (61, 62, 63, 64), (65, 66, 67, 68), (20, 15, 22, 21), (15, 3, 23, 22), (3, 5, 24, 23), (5, 20, 21, 24), (6, 20, 26, 25), (20, 5, 27, 26), (5, 2, 28, 27), (2, 6, 25, 28), (0, 4, 30, 29), (4, 16, 31, 30), (16, 10, 32, 31), (10, 0, 29, 32), (10, 16, 34, 33), (16, 17, 35, 34), (17, 9, 36, 35), (9, 10, 33, 36), (9, 17, 38, 37), (17, 18, 39, 38), (18, 8, 40, 39), (8, 9, 37, 40), (8, 18, 42, 41), (18, 19, 43, 42), (19, 7, 44, 43), (7, 8, 41, 44), (7, 19, 46, 45), (19, 20, 47, 46), (20, 6, 48, 47), (6, 7, 45, 48), (4, 1, 50, 49), (1, 11, 51, 50), (11, 16, 52, 51), (16, 4, 49, 52), (16, 11, 54, 53), (11, 12, 55, 54), (12, 17, 56, 55), (17, 16, 53, 56), (17, 12, 58, 57), (12, 13, 59, 58), (13, 18, 60, 59), (18, 17, 57, 60), (18, 13, 62, 61), (13, 14, 63, 62), (14, 19, 64, 63), (19, 18, 61, 64), (19, 14, 66, 65), (14, 15, 67, 66), (15, 20, 68, 67), (20, 19, 65, 68), (69, 70, 72, 71), (71, 72, 76, 75), (73, 74, 70, 69), (71, 75, 73, 69), (76, 72, 70, 74), (79, 80, 84, 83), (83, 84, 82, 81), (81, 82, 78, 77), (79, 83, 81, 77), (84, 80, 78, 82), (85, 86, 87, 88), (94, 90, 92, 96), (96, 95, 93, 94), (92, 91, 95, 96), (89, 93, 95, 91), (94, 93, 89, 90), (118, 119, 120, 121), (122, 123, 124, 125), (126, 127, 128, 129), (130, 131, 132, 133), (134, 135, 136, 137), (138, 139, 140, 141), (142, 143, 144, 145), (146, 147, 148, 149), (150, 151, 152, 153), (154, 155, 156, 157), (158, 159, 160, 161), (162, 163, 164, 165), (117, 112, 119, 118), (112, 100, 120, 119), (100, 102, 121, 120), (102, 117, 118, 121), (103, 117, 123, 122), (117, 102, 124, 123), (102, 99, 125, 124), (99, 103, 122, 125), (97, 101, 127, 126), (101, 113, 128, 127), (113, 107, 129, 128), (107, 97, 126, 129), (107, 113, 131, 130), (113, 114, 132, 131), (114, 106, 133, 132), (106, 107, 130, 133), (106, 114, 135, 134), (114, 115, 136, 135), (115, 105, 137, 136), (105, 106, 134, 137), (105, 115, 139, 138), (115, 116, 140, 139), (116, 104, 141, 140), (104, 105, 138, 141), (104, 116, 143, 142), (116, 117, 144, 143), (117, 103, 145, 144), (103, 104, 142, 145), (101, 98, 147, 146), (98, 108, 148, 147), (108, 113, 149, 148), (113, 101, 146, 149), (113, 108, 151, 150), (108, 109, 152, 151), (109, 114, 153, 152), (114, 113, 150, 153), (114, 109, 155, 154), (109, 110, 156, 155), (110, 115, 157, 156), (115, 114, 154, 157), (115, 110, 159, 158), (110, 111, 160, 159), (111, 116, 161, 160), (116, 115, 158, 161), (116, 111, 163, 162), (111, 112, 164, 163), (112, 117, 165, 164), (117, 116, 162, 165), (166, 167, 169, 168), (168, 169, 80, 79), (170, 78, 167, 166), (168, 79, 170, 166), (80, 169, 167, 78), (173, 174, 178, 177), (177, 178, 176, 175), (175, 176, 172, 171), (173, 177, 175, 171), (178, 174, 172, 176), (179, 180, 181, 182), (188, 184, 186, 190), (190, 189, 187, 188), (186, 185, 189, 190), (183, 187, 189, 185), (188, 187, 183, 184), (212, 213, 214, 215), (216, 217, 218, 219), (220, 221, 222, 223), (224, 225, 226, 227), (228, 229, 230, 231), (232, 233, 234, 235), (236, 237, 238, 239), (240, 241, 242, 243), (244, 245, 246, 247), (248, 249, 250, 251), (252, 253, 254, 255), (256, 257, 258, 259), (211, 206, 213, 212), (206, 194, 214, 213), (194, 196, 215, 214), (196, 211, 212, 215), (197, 211, 217, 216), (211, 196, 218, 217), (196, 193, 219, 218), (193, 197, 216, 219), (191, 195, 221, 220), (195, 207, 222, 221), (207, 201, 223, 222), (201, 191, 220, 223), (201, 207, 225, 224), (207, 208, 226, 225), (208, 200, 227, 226), (200, 201, 224, 227), (200, 208, 229, 228), (208, 209, 230, 229), (209, 199, 231, 230), (199, 200, 228, 231), (199, 209, 233, 232), (209, 210, 234, 233), (210, 198, 235, 234), (198, 199, 232, 235), (198, 210, 237, 236), (210, 211, 238, 237), (211, 197, 239, 238), (197, 198, 236, 239), (195, 192, 241, 240), (192, 202, 242, 241), (202, 207, 243, 242), (207, 195, 240, 243), (207, 202, 245, 244), (202, 203, 246, 245), (203, 208, 247, 246), (208, 207, 244, 247), (208, 203, 249, 248), (203, 204, 250, 249), (204, 209, 251, 250), (209, 208, 248, 251), (209, 204, 253, 252), (204, 205, 254, 253), (205, 210, 255, 254), (210, 209, 252, 255), (210, 205, 257, 256), (205, 206, 258, 257), (206, 211, 259, 258), (211, 210, 256, 259), (260, 261, 263, 262), (262, 263, 174, 173), (264, 172, 261, 260), (262, 173, 264, 260), (174, 263, 261, 172), (267, 268, 272, 271), (271, 272, 270, 269), (269, 270, 266, 265), (267, 271, 269, 265), (272, 268, 266, 270), (273, 274, 275, 276), (282, 278, 280, 284), (284, 283, 281, 282), (280, 279, 283, 284), (277, 281, 283, 279), (282, 281, 277, 278), (306, 307, 308, 309), (310, 311, 312, 313), (314, 315, 316, 317), (318, 319, 320, 321), (322, 323, 324, 325), (326, 327, 328, 329), (330, 331, 332, 333), (334, 335, 336, 337), (338, 339, 340, 341), (342, 343, 344, 345), (346, 347, 348, 349), (350, 351, 352, 353), (305, 300, 307, 306), (300, 288, 308, 307), (288, 290, 309, 308), (290, 305, 306, 309), (291, 305, 311, 310), (305, 290, 312, 311), (290, 287, 313, 312), (287, 291, 310, 313), (285, 289, 315, 314), (289, 301, 316, 315), (301, 295, 317, 316), (295, 285, 314, 317), (295, 301, 319, 318), (301, 302, 320, 319), (302, 294, 321, 320), (294, 295, 318, 321), (294, 302, 323, 322), (302, 303, 324, 323), (303, 293, 325, 324), (293, 294, 322, 325), (293, 303, 327, 326), (303, 304, 328, 327), (304, 292, 329, 328), (292, 293, 326, 329), (292, 304, 331, 330), (304, 305, 332, 331), (305, 291, 333, 332), (291, 292, 330, 333), (289, 286, 335, 334), (286, 296, 336, 335), (296, 301, 337, 336), (301, 289, 334, 337), (301, 296, 339, 338), (296, 297, 340, 339), (297, 302, 341, 340), (302, 301, 338, 341), (302, 297, 343, 342), (297, 298, 344, 343), (298, 303, 345, 344), (303, 302, 342, 345), (303, 298, 347, 346), (298, 299, 348, 347), (299, 304, 349, 348), (304, 303, 346, 349), (304, 299, 351, 350), (299, 300, 352, 351), (300, 305, 353, 352), (305, 304, 350, 353), (354, 355, 357, 356), (356, 357, 268, 267), (358, 266, 355, 354), (356, 267, 358, 354), (268, 357, 355, 266), (361, 362, 366, 365), (365, 366, 364, 363), (363, 364, 360, 359), (361, 365, 363, 359), (366, 362, 360, 364), (367, 368, 369, 370), (376, 372, 374, 378), (378, 377, 375, 376), (374, 373, 377, 378), (371, 375, 377, 373), (376, 375, 371, 372), (400, 401, 402, 403), (404, 405, 406, 407), (408, 409, 410, 411), (412, 413, 414, 415), (416, 417, 418, 419), (420, 421, 422, 423), (424, 425, 426, 427), (428, 429, 430, 431), (432, 433, 434, 435), (436, 437, 438, 439), (440, 441, 442, 443), (444, 445, 446, 447), (399, 394, 401, 400), (394, 382, 402, 401), (382, 384, 403, 402), (384, 399, 400, 403), (385, 399, 405, 404), (399, 384, 406, 405), (384, 381, 407, 406), (381, 385, 404, 407), (379, 383, 409, 408), (383, 395, 410, 409), (395, 389, 411, 410), (389, 379, 408, 411), (389, 395, 413, 412), (395, 396, 414, 413), (396, 388, 415, 414), (388, 389, 412, 415), (388, 396, 417, 416), (396, 397, 418, 417), (397, 387, 419, 418), (387, 388, 416, 419), (387, 397, 421, 420), (397, 398, 422, 421), (398, 386, 423, 422), (386, 387, 420, 423), (386, 398, 425, 424), (398, 399, 426, 425), (399, 385, 427, 426), (385, 386, 424, 427), (383, 380, 429, 428), (380, 390, 430, 429), (390, 395, 431, 430), (395, 383, 428, 431), (395, 390, 433, 432), (390, 391, 434, 433), (391, 396, 435, 434), (396, 395, 432, 435), (396, 391, 437, 436), (391, 392, 438, 437), (392, 397, 439, 438), (397, 396, 436, 439), (397, 392, 441, 440), (392, 393, 442, 441), (393, 398, 443, 442), (398, 397, 440, 443), (398, 393, 445, 444), (393, 394, 446, 445), (394, 399, 447, 446), (399, 398, 444, 447), (448, 449, 451, 450), (450, 451, 362, 361), (452, 360, 449, 448), (450, 361, 452, 448), (362, 451, 449, 360), (455, 456, 460, 459), (459, 460, 458, 457), (457, 458, 454, 453), (455, 459, 457, 453), (460, 456, 454, 458), (461, 462, 463, 464), (470, 466, 468, 472), (472, 471, 469, 470), (468, 467, 471, 472), (465, 469, 471, 467), (470, 469, 465, 466), (494, 495, 496, 497), (498, 499, 500, 501), (502, 503, 504, 505), (506, 507, 508, 509), (510, 511, 512, 513), (514, 515, 516, 517), (518, 519, 520, 521), (522, 523, 524, 525), (526, 527, 528, 529), (530, 531, 532, 533), (534, 535, 536, 537), (538, 539, 540, 541), (493, 488, 495, 494), (488, 476, 496, 495), (476, 478, 497, 496), (478, 493, 494, 497), (479, 493, 499, 498), (493, 478, 500, 499), (478, 475, 501, 500), (475, 479, 498, 501), (473, 477, 503, 502), (477, 489, 504, 503), (489, 483, 505, 504), (483, 473, 502, 505), (483, 489, 507, 506), (489, 490, 508, 507), (490, 482, 509, 508), (482, 483, 506, 509), (482, 490, 511, 510), (490, 491, 512, 511), (491, 481, 513, 512), (481, 482, 510, 513), (481, 491, 515, 514), (491, 492, 516, 515), (492, 480, 517, 516), (480, 481, 514, 517), (480, 492, 519, 518), (492, 493, 520, 519), (493, 479, 521, 520), (479, 480, 518, 521), (477, 474, 523, 522), (474, 484, 524, 523), (484, 489, 525, 524), (489, 477, 522, 525), (489, 484, 527, 526), (484, 485, 528, 527), (485, 490, 529, 528), (490, 489, 526, 529), (490, 485, 531, 530), (485, 486, 532, 531), (486, 491, 533, 532), (491, 490, 530, 533), (491, 486, 535, 534), (486, 487, 536, 535), (487, 492, 537, 536), (492, 491, 534, 537), (492, 487, 539, 538), (487, 488, 540, 539), (488, 493, 541, 540), (493, 492, 538, 541), (542, 543, 545, 544), (544, 545, 456, 455), (546, 454, 543, 542), (544, 455, 546, 542), (456, 545, 543, 454), (549, 550, 554, 553), (553, 554, 552, 551), (551, 552, 548, 547), (549, 553, 551, 547), (554, 550, 548, 552), (555, 556, 557, 558), (564, 560, 562, 566), (566, 565, 563, 564), (562, 561, 565, 566), (559, 563, 565, 561), (564, 563, 559, 560)])
_uv = me_plane_001.uv_layers.new(name='UVMap')
_uv.uv.foreach_set('vector', [0.871, 0.9257, 0.871, 0.856, 0.9093, 0.856, 0.9093, 0.9257, 0.871, 0.9985, 0.871, 0.9288, 0.9093, 0.9288, 0.9093, 0.9985, 0.6555, 0.9985, 0.6555, 0.9288, 0.6938, 0.9288, 0.6938, 0.9985, 0.6986, 0.9985, 0.6986, 0.9288, 0.7369, 0.9288, 0.7369, 0.9985, 0.7417, 0.9985, 0.7417, 0.9288, 0.78, 0.9288, 0.78, 0.9985, 0.7848, 0.9985, 0.7848, 0.9288, 0.8231, 0.9288, 0.8231, 0.9985, 0.8279, 0.9985, 0.8279, 0.9288, 0.8662, 0.9288, 0.8662, 0.9985, 0.6555, 0.9257, 0.6555, 0.856, 0.6938, 0.856, 0.6938, 0.9257, 0.6986, 0.9257, 0.6986, 0.856, 0.7369, 0.856, 0.7369, 0.9257, 0.7417, 0.9257, 0.7417, 0.856, 0.78, 0.856, 0.78, 0.9257, 0.7848, 0.9257, 0.7848, 0.856, 0.8231, 0.856, 0.8231, 0.9257, 0.8279, 0.9257, 0.8279, 0.856, 0.8662, 0.856, 0.8662, 0.9257, 0.2876, 0.9608, 0.2962, 0.9608, 0.296, 0.961, 0.2877, 0.961, 0.2962, 0.9608, 0.2962, 0.964, 0.296, 0.9639, 0.296, 0.961, 0.2962, 0.964, 0.2876, 0.964, 0.2877, 0.9639, 0.296, 0.9639, 0.2876, 0.964, 0.2876, 0.9608, 0.2877, 0.961, 0.2877, 0.9639, 0.279, 0.9608, 0.2876, 0.9608, 0.2874, 0.961, 0.2791, 0.961, 0.2876, 0.9608, 0.2876, 0.964, 0.2874, 0.9639, 0.2874, 0.961, 0.2876, 0.964, 0.279, 0.964, 0.2791, 0.9639, 0.2874, 0.9639, 0.279, 0.964, 0.279, 0.9608, 0.2791, 0.961, 0.2791, 0.9639, 0.279, 0.9445, 0.2876, 0.9445, 0.2874, 0.9447, 0.2791, 0.9447, 0.2876, 0.9445, 0.2876, 0.9478, 0.2874, 0.9476, 0.2874, 0.9447, 0.2876, 0.9478, 0.279, 0.9478, 0.2791, 0.9476, 0.2874, 0.9476, 0.279, 0.9478, 0.279, 0.9445, 0.2791, 0.9447, 0.2791, 0.9476, 0.279, 0.9478, 0.2876, 0.9478, 0.2874, 0.948, 0.2791, 0.948, 0.2876, 0.9478, 0.2876, 0.951, 0.2874, 0.9509, 0.2874, 0.948, 0.2876, 0.951, 0.279, 0.951, 0.2791, 0.9509, 0.2874, 0.9509, 0.279, 0.951, 0.279, 0.9478, 0.2791, 0.948, 0.2791, 0.9509, 0.279, 0.951, 0.2876, 0.951, 0.2874, 0.9512, 0.2791, 0.9512, 0.2876, 0.951, 0.2876, 0.9543, 0.2874, 0.9541, 0.2874, 0.9512, 0.2876, 0.9543, 0.279, 0.9543, 0.2791, 0.9541, 0.2874, 0.9541, 0.279, 0.9543, 0.279, 0.951, 0.2791, 0.9512, 0.2791, 0.9541, 0.279, 0.9543, 0.2876, 0.9543, 0.2874, 0.9545, 0.2791, 0.9545, 0.2876, 0.9543, 0.2876, 0.9575, 0.2874, 0.9574, 0.2874, 0.9545, 0.2876, 0.9575, 0.279, 0.9575, 0.2791, 0.9574, 0.2874, 0.9574, 0.279, 0.9575, 0.279, 0.9543, 0.2791, 0.9545, 0.2791, 0.9574, 0.279, 0.9575, 0.2876, 0.9575, 0.2874, 0.9577, 0.2791, 0.9577, 0.2876, 0.9575, 0.2876, 0.9608, 0.2874, 0.9606, 0.2874, 0.9577, 0.2876, 0.9608, 0.279, 0.9608, 0.2791, 0.9606, 0.2874, 0.9606, 0.279, 0.9608, 0.279, 0.9575, 0.2791, 0.9577, 0.2791, 0.9606, 0.2876, 0.9445, 0.2962, 0.9445, 0.296, 0.9447, 0.2877, 0.9447, 0.2962, 0.9445, 0.2962, 0.9478, 0.296, 0.9476, 0.296, 0.9447, 0.2962, 0.9478, 0.2876, 0.9478, 0.2877, 0.9476, 0.296, 0.9476, 0.2876, 0.9478, 0.2876, 0.9445, 0.2877, 0.9447, 0.2877, 0.9476, 0.2876, 0.9478, 0.2962, 0.9478, 0.296, 0.948, 0.2877, 0.948, 0.2962, 0.9478, 0.2962, 0.951, 0.296, 0.9509, 0.296, 0.948, 0.2962, 0.951, 0.2876, 0.951, 0.2877, 0.9509, 0.296, 0.9509, 0.2876, 0.951, 0.2876, 0.9478, 0.2877, 0.948, 0.2877, 0.9509, 0.2876, 0.951, 0.2962, 0.951, 0.296, 0.9512, 0.2877, 0.9512, 0.2962, 0.951, 0.2962, 0.9543, 0.296, 0.9541, 0.296, 0.9512, 0.2962, 0.9543, 0.2876, 0.9543, 0.2877, 0.9541, 0.296, 0.9541, 0.2876, 0.9543, 0.2876, 0.951, 0.2877, 0.9512, 0.2877, 0.9541, 0.2876, 0.9543, 0.2962, 0.9543, 0.296, 0.9545, 0.2877, 0.9545, 0.2962, 0.9543, 0.2962, 0.9575, 0.296, 0.9574, 0.296, 0.9545, 0.2962, 0.9575, 0.2876, 0.9575, 0.2877, 0.9574, 0.296, 0.9574, 0.2876, 0.9575, 0.2876, 0.9543, 0.2877, 0.9545, 0.2877, 0.9574, 0.2876, 0.9575, 0.2962, 0.9575, 0.296, 0.9577, 0.2877, 0.9577, 0.2962, 0.9575, 0.2962, 0.9608, 0.296, 0.9606, 0.296, 0.9577, 0.2962, 0.9608, 0.2876, 0.9608, 0.2877, 0.9606, 0.296, 0.9606, 0.2876, 0.9608, 0.2876, 0.9575, 0.2877, 0.9577, 0.2877, 0.9606, 0.2989, 0.943, 0.2989, 0.9592, 0.2989, 0.9592, 0.2989, 0.943, 0.2989, 0.943, 0.2989, 0.9592, 0.2981, 0.9592, 0.2981, 0.943, 0.2981, 0.943, 0.2981, 0.9592, 0.2989, 0.9592, 0.2989, 0.943, 0.2989, 0.943, 0.2981, 0.943, 0.2981, 0.943, 0.2989, 0.943, 0.2981, 0.9592, 0.2989, 0.9592, 0.2989, 0.9592, 0.2981, 0.9592, 0.31, 0.943, 0.31, 0.9592, 0.309, 0.9592, 0.309, 0.943, 0.309, 0.943, 0.309, 0.9592, 0.309, 0.9592, 0.309, 0.943, 0.309, 0.943, 0.309, 0.9592, 0.31, 0.9592, 0.31, 0.943, 0.31, 0.943, 0.309, 0.943, 0.309, 0.943, 0.31, 0.943, 0.309, 0.9592, 0.31, 0.9592, 0.31, 0.9592, 0.309, 0.9592, 0.2928, 0.9477, 0.4127, 0.9477, 0.4127, 0.9638, 0.2928, 0.9638, 0.2989, 0.943, 0.2981, 0.943, 0.2981, 0.943, 0.2989, 0.943, 0.2989, 0.943, 0.2989, 0.9592, 0.2989, 0.9592, 0.2989, 0.943, 0.2981, 0.943, 0.2981, 0.9592, 0.2989, 0.9592, 0.2989, 0.943, 0.2981, 0.9592, 0.2989, 0.9592, 0.2989, 0.9592, 0.2981, 0.9592, 0.2989, 0.943, 0.2989, 0.9592, 0.2981, 0.9592, 0.2981, 0.943, 0.871, 0.7549, 0.871, 0.6851, 0.9093, 0.6851, 0.9093, 0.7549, 0.871, 0.8276, 0.871, 0.7579, 0.9093, 0.7579, 0.9093, 0.8276, 0.6555, 0.8276, 0.6555, 0.7579, 0.6938, 0.7579, 0.6938, 0.8276, 0.6986, 0.8276, 0.6986, 0.7579, 0.7369, 0.7579, 0.7369, 0.8276, 0.7417, 0.8276, 0.7417, 0.7579, 0.78, 0.7579, 0.78, 0.8276, 0.7848, 0.8276, 0.7848, 0.7579, 0.8231, 0.7579, 0.8231, 0.8276, 0.8279, 0.8276, 0.8279, 0.7579, 0.8662, 0.7579, 0.8662, 0.8276, 0.6555, 0.7549, 0.6555, 0.6851, 0.6938, 0.6851, 0.6938, 0.7549, 0.6986, 0.7549, 0.6986, 0.6851, 0.7369, 0.6851, 0.7369, 0.7549, 0.7417, 0.7549, 0.7417, 0.6851, 0.78, 0.6851, 0.78, 0.7549, 0.7848, 0.7549, 0.7848, 0.6851, 0.8231, 0.6851, 0.8231, 0.7549, 0.8279, 0.7549, 0.8279, 0.6851, 0.8662, 0.6851, 0.8662, 0.7549, 0.2876, 0.9608, 0.2962, 0.9608, 0.296, 0.961, 0.2877, 0.961, 0.2962, 0.9608, 0.2962, 0.964, 0.296, 0.9639, 0.296, 0.961, 0.2962, 0.964, 0.2876, 0.964, 0.2877, 0.9639, 0.296, 0.9639, 0.2876, 0.964, 0.2876, 0.9608, 0.2877, 0.961, 0.2877, 0.9639, 0.279, 0.9608, 0.2876, 0.9608, 0.2874, 0.961, 0.2791, 0.961, 0.2876, 0.9608, 0.2876, 0.964, 0.2874, 0.9639, 0.2874, 0.961, 0.2876, 0.964, 0.279, 0.964, 0.2791, 0.9639, 0.2874, 0.9639, 0.279, 0.964, 0.279, 0.9608, 0.2791, 0.961, 0.2791, 0.9639, 0.279, 0.9445, 0.2876, 0.9445, 0.2874, 0.9447, 0.2791, 0.9447, 0.2876, 0.9445, 0.2876, 0.9478, 0.2874, 0.9476, 0.2874, 0.9447, 0.2876, 0.9478, 0.279, 0.9478, 0.2791, 0.9476, 0.2874, 0.9476, 0.279, 0.9478, 0.279, 0.9445, 0.2791, 0.9447, 0.2791, 0.9476, 0.279, 0.9478, 0.2876, 0.9478, 0.2874, 0.948, 0.2791, 0.948, 0.2876, 0.9478, 0.2876, 0.951, 0.2874, 0.9509, 0.2874, 0.948, 0.2876, 0.951, 0.279, 0.951, 0.2791, 0.9509, 0.2874, 0.9509, 0.279, 0.951, 0.279, 0.9478, 0.2791, 0.948, 0.2791, 0.9509, 0.279, 0.951, 0.2876, 0.951, 0.2874, 0.9512, 0.2791, 0.9512, 0.2876, 0.951, 0.2876, 0.9543, 0.2874, 0.9541, 0.2874, 0.9512, 0.2876, 0.9543, 0.279, 0.9543, 0.2791, 0.9541, 0.2874, 0.9541, 0.279, 0.9543, 0.279, 0.951, 0.2791, 0.9512, 0.2791, 0.9541, 0.279, 0.9543, 0.2876, 0.9543, 0.2874, 0.9545, 0.2791, 0.9545, 0.2876, 0.9543, 0.2876, 0.9575, 0.2874, 0.9574, 0.2874, 0.9545, 0.2876, 0.9575, 0.279, 0.9575, 0.2791, 0.9574, 0.2874, 0.9574, 0.279, 0.9575, 0.279, 0.9543, 0.2791, 0.9545, 0.2791, 0.9574, 0.279, 0.9575, 0.2876, 0.9575, 0.2874, 0.9577, 0.2791, 0.9577, 0.2876, 0.9575, 0.2876, 0.9608, 0.2874, 0.9606, 0.2874, 0.9577, 0.2876, 0.9608, 0.279, 0.9608, 0.2791, 0.9606, 0.2874, 0.9606, 0.279, 0.9608, 0.279, 0.9575, 0.2791, 0.9577, 0.2791, 0.9606, 0.2876, 0.9445, 0.2962, 0.9445, 0.296, 0.9447, 0.2877, 0.9447, 0.2962, 0.9445, 0.2962, 0.9478, 0.296, 0.9476, 0.296, 0.9447, 0.2962, 0.9478, 0.2876, 0.9478, 0.2877, 0.9476, 0.296, 0.9476, 0.2876, 0.9478, 0.2876, 0.9445, 0.2877, 0.9447, 0.2877, 0.9476, 0.2876, 0.9478, 0.2962, 0.9478, 0.296, 0.948, 0.2877, 0.948, 0.2962, 0.9478, 0.2962, 0.951, 0.296, 0.9509, 0.296, 0.948, 0.2962, 0.951, 0.2876, 0.951, 0.2877, 0.9509, 0.296, 0.9509, 0.2876, 0.951, 0.2876, 0.9478, 0.2877, 0.948, 0.2877, 0.9509, 0.2876, 0.951, 0.2962, 0.951, 0.296, 0.9512, 0.2877, 0.9512, 0.2962, 0.951, 0.2962, 0.9543, 0.296, 0.9541, 0.296, 0.9512, 0.2962, 0.9543, 0.2876, 0.9543, 0.2877, 0.9541, 0.296, 0.9541, 0.2876, 0.9543, 0.2876, 0.951, 0.2877, 0.9512, 0.2877, 0.9541, 0.2876, 0.9543, 0.2962, 0.9543, 0.296, 0.9545, 0.2877, 0.9545, 0.2962, 0.9543, 0.2962, 0.9575, 0.296, 0.9574, 0.296, 0.9545, 0.2962, 0.9575, 0.2876, 0.9575, 0.2877, 0.9574, 0.296, 0.9574, 0.2876, 0.9575, 0.2876, 0.9543, 0.2877, 0.9545, 0.2877, 0.9574, 0.2876, 0.9575, 0.2962, 0.9575, 0.296, 0.9577, 0.2877, 0.9577, 0.2962, 0.9575, 0.2962, 0.9608, 0.296, 0.9606, 0.296, 0.9577, 0.2962, 0.9608, 0.2876, 0.9608, 0.2877, 0.9606, 0.296, 0.9606, 0.2876, 0.9608, 0.2876, 0.9575, 0.2877, 0.9577, 0.2877, 0.9606, 0.2989, 0.943, 0.2989, 0.9592, 0.2989, 0.9592, 0.2989, 0.943, 0.2989, 0.943, 0.2989, 0.9592, 0.2981, 0.9592, 0.2981, 0.943, 0.2981, 0.943, 0.2981, 0.9592, 0.2989, 0.9592, 0.2989, 0.943, 0.2989, 0.943, 0.2981, 0.943, 0.2981, 0.943, 0.2989, 0.943, 0.2981, 0.9592, 0.2989, 0.9592, 0.2989, 0.9592, 0.2981, 0.9592, 0.31, 0.943, 0.31, 0.9592, 0.309, 0.9592, 0.309, 0.943, 0.309, 0.943, 0.309, 0.9592, 0.309, 0.9592, 0.309, 0.943, 0.309, 0.943, 0.309, 0.9592, 0.31, 0.9592, 0.31, 0.943, 0.31, 0.943, 0.309, 0.943, 0.309, 0.943, 0.31, 0.943, 0.309, 0.9592, 0.31, 0.9592, 0.31, 0.9592, 0.309, 0.9592, 0.2928, 0.9477, 0.4127, 0.9477, 0.4127, 0.9638, 0.2928, 0.9638, 0.2989, 0.943, 0.2981, 0.943, 0.2981, 0.943, 0.2989, 0.943, 0.2989, 0.943, 0.2989, 0.9592, 0.2989, 0.9592, 0.2989, 0.943, 0.2981, 0.943, 0.2981, 0.9592, 0.2989, 0.9592, 0.2989, 0.943, 0.2981, 0.9592, 0.2989, 0.9592, 0.2989, 0.9592, 0.2981, 0.9592, 0.2989, 0.943, 0.2989, 0.9592, 0.2981, 0.9592, 0.2981, 0.943, 0.871, 0.584, 0.871, 0.5142, 0.9093, 0.5142, 0.9093, 0.584, 0.871, 0.6567, 0.871, 0.587, 0.9093, 0.587, 0.9093, 0.6567, 0.6555, 0.6567, 0.6555, 0.587, 0.6938, 0.587, 0.6938, 0.6567, 0.6986, 0.6567, 0.6986, 0.587, 0.7369, 0.587, 0.7369, 0.6567, 0.7417, 0.6567, 0.7417, 0.587, 0.78, 0.587, 0.78, 0.6567, 0.7848, 0.6567, 0.7848, 0.587, 0.8231, 0.587, 0.8231, 0.6567, 0.8279, 0.6567, 0.8279, 0.587, 0.8662, 0.587, 0.8662, 0.6567, 0.6555, 0.584, 0.6555, 0.5142, 0.6938, 0.5142, 0.6938, 0.584, 0.6986, 0.584, 0.6986, 0.5142, 0.7369, 0.5142, 0.7369, 0.584, 0.7417, 0.584, 0.7417, 0.5142, 0.78, 0.5142, 0.78, 0.584, 0.7848, 0.584, 0.7848, 0.5142, 0.8231, 0.5142, 0.8231, 0.584, 0.8279, 0.584, 0.8279, 0.5142, 0.8662, 0.5142, 0.8662, 0.584, 0.2876, 0.9608, 0.2962, 0.9608, 0.296, 0.961, 0.2877, 0.961, 0.2962, 0.9608, 0.2962, 0.964, 0.296, 0.9639, 0.296, 0.961, 0.2962, 0.964, 0.2876, 0.964, 0.2877, 0.9639, 0.296, 0.9639, 0.2876, 0.964, 0.2876, 0.9608, 0.2877, 0.961, 0.2877, 0.9639, 0.279, 0.9608, 0.2876, 0.9608, 0.2874, 0.961, 0.2791, 0.961, 0.2876, 0.9608, 0.2876, 0.964, 0.2874, 0.9639, 0.2874, 0.961, 0.2876, 0.964, 0.279, 0.964, 0.2791, 0.9639, 0.2874, 0.9639, 0.279, 0.964, 0.279, 0.9608, 0.2791, 0.961, 0.2791, 0.9639, 0.279, 0.9445, 0.2876, 0.9445, 0.2874, 0.9447, 0.2791, 0.9447, 0.2876, 0.9445, 0.2876, 0.9478, 0.2874, 0.9476, 0.2874, 0.9447, 0.2876, 0.9478, 0.279, 0.9478, 0.2791, 0.9476, 0.2874, 0.9476, 0.279, 0.9478, 0.279, 0.9445, 0.2791, 0.9447, 0.2791, 0.9476, 0.279, 0.9478, 0.2876, 0.9478, 0.2874, 0.948, 0.2791, 0.948, 0.2876, 0.9478, 0.2876, 0.951, 0.2874, 0.9509, 0.2874, 0.948, 0.2876, 0.951, 0.279, 0.951, 0.2791, 0.9509, 0.2874, 0.9509, 0.279, 0.951, 0.279, 0.9478, 0.2791, 0.948, 0.2791, 0.9509, 0.279, 0.951, 0.2876, 0.951, 0.2874, 0.9512, 0.2791, 0.9512, 0.2876, 0.951, 0.2876, 0.9543, 0.2874, 0.9541, 0.2874, 0.9512, 0.2876, 0.9543, 0.279, 0.9543, 0.2791, 0.9541, 0.2874, 0.9541, 0.279, 0.9543, 0.279, 0.951, 0.2791, 0.9512, 0.2791, 0.9541, 0.279, 0.9543, 0.2876, 0.9543, 0.2874, 0.9545, 0.2791, 0.9545, 0.2876, 0.9543, 0.2876, 0.9575, 0.2874, 0.9574, 0.2874, 0.9545, 0.2876, 0.9575, 0.279, 0.9575, 0.2791, 0.9574, 0.2874, 0.9574, 0.279, 0.9575, 0.279, 0.9543, 0.2791, 0.9545, 0.2791, 0.9574, 0.279, 0.9575, 0.2876, 0.9575, 0.2874, 0.9577, 0.2791, 0.9577, 0.2876, 0.9575, 0.2876, 0.9608, 0.2874, 0.9606, 0.2874, 0.9577, 0.2876, 0.9608, 0.279, 0.9608, 0.2791, 0.9606, 0.2874, 0.9606, 0.279, 0.9608, 0.279, 0.9575, 0.2791, 0.9577, 0.2791, 0.9606, 0.2876, 0.9445, 0.2962, 0.9445, 0.296, 0.9447, 0.2877, 0.9447, 0.2962, 0.9445, 0.2962, 0.9478, 0.296, 0.9476, 0.296, 0.9447, 0.2962, 0.9478, 0.2876, 0.9478, 0.2877, 0.9476, 0.296, 0.9476, 0.2876, 0.9478, 0.2876, 0.9445, 0.2877, 0.9447, 0.2877, 0.9476, 0.2876, 0.9478, 0.2962, 0.9478, 0.296, 0.948, 0.2877, 0.948, 0.2962, 0.9478, 0.2962, 0.951, 0.296, 0.9509, 0.296, 0.948, 0.2962, 0.951, 0.2876, 0.951, 0.2877, 0.9509, 0.296, 0.9509, 0.2876, 0.951, 0.2876, 0.9478, 0.2877, 0.948, 0.2877, 0.9509, 0.2876, 0.951, 0.2962, 0.951, 0.296, 0.9512, 0.2877, 0.9512, 0.2962, 0.951, 0.2962, 0.9543, 0.296, 0.9541, 0.296, 0.9512, 0.2962, 0.9543, 0.2876, 0.9543, 0.2877, 0.9541, 0.296, 0.9541, 0.2876, 0.9543, 0.2876, 0.951, 0.2877, 0.9512, 0.2877, 0.9541, 0.2876, 0.9543, 0.2962, 0.9543, 0.296, 0.9545, 0.2877, 0.9545, 0.2962, 0.9543, 0.2962, 0.9575, 0.296, 0.9574, 0.296, 0.9545, 0.2962, 0.9575, 0.2876, 0.9575, 0.2877, 0.9574, 0.296, 0.9574, 0.2876, 0.9575, 0.2876, 0.9543, 0.2877, 0.9545, 0.2877, 0.9574, 0.2876, 0.9575, 0.2962, 0.9575, 0.296, 0.9577, 0.2877, 0.9577, 0.2962, 0.9575, 0.2962, 0.9608, 0.296, 0.9606, 0.296, 0.9577, 0.2962, 0.9608, 0.2876, 0.9608, 0.2877, 0.9606, 0.296, 0.9606, 0.2876, 0.9608, 0.2876, 0.9575, 0.2877, 0.9577, 0.2877, 0.9606, 0.2989, 0.943, 0.2989, 0.9592, 0.2989, 0.9592, 0.2989, 0.943, 0.2989, 0.943, 0.2989, 0.9592, 0.2981, 0.9592, 0.2981, 0.943, 0.2981, 0.943, 0.2981, 0.9592, 0.2989, 0.9592, 0.2989, 0.943, 0.2989, 0.943, 0.2981, 0.943, 0.2981, 0.943, 0.2989, 0.943, 0.2981, 0.9592, 0.2989, 0.9592, 0.2989, 0.9592, 0.2981, 0.9592, 0.31, 0.943, 0.31, 0.9592, 0.309, 0.9592, 0.309, 0.943, 0.309, 0.943, 0.309, 0.9592, 0.309, 0.9592, 0.309, 0.943, 0.309, 0.943, 0.309, 0.9592, 0.31, 0.9592, 0.31, 0.943, 0.31, 0.943, 0.309, 0.943, 0.309, 0.943, 0.31, 0.943, 0.309, 0.9592, 0.31, 0.9592, 0.31, 0.9592, 0.309, 0.9592, 0.2928, 0.9477, 0.4127, 0.9477, 0.4127, 0.9638, 0.2928, 0.9638, 0.2989, 0.943, 0.2981, 0.943, 0.2981, 0.943, 0.2989, 0.943, 0.2989, 0.943, 0.2989, 0.9592, 0.2989, 0.9592, 0.2989, 0.943, 0.2981, 0.943, 0.2981, 0.9592, 0.2989, 0.9592, 0.2989, 0.943, 0.2981, 0.9592, 0.2989, 0.9592, 0.2989, 0.9592, 0.2981, 0.9592, 0.2989, 0.943, 0.2989, 0.9592, 0.2981, 0.9592, 0.2981, 0.943, 0.871, 0.4131, 0.871, 0.3433, 0.9093, 0.3433, 0.9093, 0.4131, 0.871, 0.4858, 0.871, 0.4161, 0.9093, 0.4161, 0.9093, 0.4858, 0.6555, 0.4858, 0.6555, 0.4161, 0.6938, 0.4161, 0.6938, 0.4858, 0.6986, 0.4858, 0.6986, 0.4161, 0.7369, 0.4161, 0.7369, 0.4858, 0.7417, 0.4858, 0.7417, 0.4161, 0.78, 0.4161, 0.78, 0.4858, 0.7848, 0.4858, 0.7848, 0.4161, 0.8231, 0.4161, 0.8231, 0.4858, 0.8279, 0.4858, 0.8279, 0.4161, 0.8662, 0.4161, 0.8662, 0.4858, 0.6555, 0.4131, 0.6555, 0.3433, 0.6938, 0.3433, 0.6938, 0.4131, 0.6986, 0.4131, 0.6986, 0.3433, 0.7369, 0.3433, 0.7369, 0.4131, 0.7417, 0.4131, 0.7417, 0.3433, 0.78, 0.3433, 0.78, 0.4131, 0.7848, 0.4131, 0.7848, 0.3433, 0.8231, 0.3433, 0.8231, 0.4131, 0.8279, 0.4131, 0.8279, 0.3433, 0.8662, 0.3433, 0.8662, 0.4131, 0.2876, 0.9608, 0.2962, 0.9608, 0.296, 0.961, 0.2877, 0.961, 0.2962, 0.9608, 0.2962, 0.964, 0.296, 0.9639, 0.296, 0.961, 0.2962, 0.964, 0.2876, 0.964, 0.2877, 0.9639, 0.296, 0.9639, 0.2876, 0.964, 0.2876, 0.9608, 0.2877, 0.961, 0.2877, 0.9639, 0.279, 0.9608, 0.2876, 0.9608, 0.2874, 0.961, 0.2791, 0.961, 0.2876, 0.9608, 0.2876, 0.964, 0.2874, 0.9639, 0.2874, 0.961, 0.2876, 0.964, 0.279, 0.964, 0.2791, 0.9639, 0.2874, 0.9639, 0.279, 0.964, 0.279, 0.9608, 0.2791, 0.961, 0.2791, 0.9639, 0.279, 0.9445, 0.2876, 0.9445, 0.2874, 0.9447, 0.2791, 0.9447, 0.2876, 0.9445, 0.2876, 0.9478, 0.2874, 0.9476, 0.2874, 0.9447, 0.2876, 0.9478, 0.279, 0.9478, 0.2791, 0.9476, 0.2874, 0.9476, 0.279, 0.9478, 0.279, 0.9445, 0.2791, 0.9447, 0.2791, 0.9476, 0.279, 0.9478, 0.2876, 0.9478, 0.2874, 0.948, 0.2791, 0.948, 0.2876, 0.9478, 0.2876, 0.951, 0.2874, 0.9509, 0.2874, 0.948, 0.2876, 0.951, 0.279, 0.951, 0.2791, 0.9509, 0.2874, 0.9509, 0.279, 0.951, 0.279, 0.9478, 0.2791, 0.948, 0.2791, 0.9509, 0.279, 0.951, 0.2876, 0.951, 0.2874, 0.9512, 0.2791, 0.9512, 0.2876, 0.951, 0.2876, 0.9543, 0.2874, 0.9541, 0.2874, 0.9512, 0.2876, 0.9543, 0.279, 0.9543, 0.2791, 0.9541, 0.2874, 0.9541, 0.279, 0.9543, 0.279, 0.951, 0.2791, 0.9512, 0.2791, 0.9541, 0.279, 0.9543, 0.2876, 0.9543, 0.2874, 0.9545, 0.2791, 0.9545, 0.2876, 0.9543, 0.2876, 0.9575, 0.2874, 0.9574, 0.2874, 0.9545, 0.2876, 0.9575, 0.279, 0.9575, 0.2791, 0.9574, 0.2874, 0.9574, 0.279, 0.9575, 0.279, 0.9543, 0.2791, 0.9545, 0.2791, 0.9574, 0.279, 0.9575, 0.2876, 0.9575, 0.2874, 0.9577, 0.2791, 0.9577, 0.2876, 0.9575, 0.2876, 0.9608, 0.2874, 0.9606, 0.2874, 0.9577, 0.2876, 0.9608, 0.279, 0.9608, 0.2791, 0.9606, 0.2874, 0.9606, 0.279, 0.9608, 0.279, 0.9575, 0.2791, 0.9577, 0.2791, 0.9606, 0.2876, 0.9445, 0.2962, 0.9445, 0.296, 0.9447, 0.2877, 0.9447, 0.2962, 0.9445, 0.2962, 0.9478, 0.296, 0.9476, 0.296, 0.9447, 0.2962, 0.9478, 0.2876, 0.9478, 0.2877, 0.9476, 0.296, 0.9476, 0.2876, 0.9478, 0.2876, 0.9445, 0.2877, 0.9447, 0.2877, 0.9476, 0.2876, 0.9478, 0.2962, 0.9478, 0.296, 0.948, 0.2877, 0.948, 0.2962, 0.9478, 0.2962, 0.951, 0.296, 0.9509, 0.296, 0.948, 0.2962, 0.951, 0.2876, 0.951, 0.2877, 0.9509, 0.296, 0.9509, 0.2876, 0.951, 0.2876, 0.9478, 0.2877, 0.948, 0.2877, 0.9509, 0.2876, 0.951, 0.2962, 0.951, 0.296, 0.9512, 0.2877, 0.9512, 0.2962, 0.951, 0.2962, 0.9543, 0.296, 0.9541, 0.296, 0.9512, 0.2962, 0.9543, 0.2876, 0.9543, 0.2877, 0.9541, 0.296, 0.9541, 0.2876, 0.9543, 0.2876, 0.951, 0.2877, 0.9512, 0.2877, 0.9541, 0.2876, 0.9543, 0.2962, 0.9543, 0.296, 0.9545, 0.2877, 0.9545, 0.2962, 0.9543, 0.2962, 0.9575, 0.296, 0.9574, 0.296, 0.9545, 0.2962, 0.9575, 0.2876, 0.9575, 0.2877, 0.9574, 0.296, 0.9574, 0.2876, 0.9575, 0.2876, 0.9543, 0.2877, 0.9545, 0.2877, 0.9574, 0.2876, 0.9575, 0.2962, 0.9575, 0.296, 0.9577, 0.2877, 0.9577, 0.2962, 0.9575, 0.2962, 0.9608, 0.296, 0.9606, 0.296, 0.9577, 0.2962, 0.9608, 0.2876, 0.9608, 0.2877, 0.9606, 0.296, 0.9606, 0.2876, 0.9608, 0.2876, 0.9575, 0.2877, 0.9577, 0.2877, 0.9606, 0.2989, 0.943, 0.2989, 0.9592, 0.2989, 0.9592, 0.2989, 0.943, 0.2989, 0.943, 0.2989, 0.9592, 0.2981, 0.9592, 0.2981, 0.943, 0.2981, 0.943, 0.2981, 0.9592, 0.2989, 0.9592, 0.2989, 0.943, 0.2989, 0.943, 0.2981, 0.943, 0.2981, 0.943, 0.2989, 0.943, 0.2981, 0.9592, 0.2989, 0.9592, 0.2989, 0.9592, 0.2981, 0.9592, 0.31, 0.943, 0.31, 0.9592, 0.309, 0.9592, 0.309, 0.943, 0.309, 0.943, 0.309, 0.9592, 0.309, 0.9592, 0.309, 0.943, 0.309, 0.943, 0.309, 0.9592, 0.31, 0.9592, 0.31, 0.943, 0.31, 0.943, 0.309, 0.943, 0.309, 0.943, 0.31, 0.943, 0.309, 0.9592, 0.31, 0.9592, 0.31, 0.9592, 0.309, 0.9592, 0.2928, 0.9477, 0.4127, 0.9477, 0.4127, 0.9638, 0.2928, 0.9638, 0.2989, 0.943, 0.2981, 0.943, 0.2981, 0.943, 0.2989, 0.943, 0.2989, 0.943, 0.2989, 0.9592, 0.2989, 0.9592, 0.2989, 0.943, 0.2981, 0.943, 0.2981, 0.9592, 0.2989, 0.9592, 0.2989, 0.943, 0.2981, 0.9592, 0.2989, 0.9592, 0.2989, 0.9592, 0.2981, 0.9592, 0.2989, 0.943, 0.2989, 0.9592, 0.2981, 0.9592, 0.2981, 0.943, 0.871, 0.2422, 0.871, 0.1725, 0.9093, 0.1725, 0.9093, 0.2422, 0.871, 0.3149, 0.871, 0.2452, 0.9093, 0.2452, 0.9093, 0.3149, 0.6555, 0.3149, 0.6555, 0.2452, 0.6938, 0.2452, 0.6938, 0.3149, 0.6986, 0.3149, 0.6986, 0.2452, 0.7369, 0.2452, 0.7369, 0.3149, 0.7417, 0.3149, 0.7417, 0.2452, 0.78, 0.2452, 0.78, 0.3149, 0.7848, 0.3149, 0.7848, 0.2452, 0.8231, 0.2452, 0.8231, 0.3149, 0.8279, 0.3149, 0.8279, 0.2452, 0.8662, 0.2452, 0.8662, 0.3149, 0.6555, 0.2422, 0.6555, 0.1725, 0.6938, 0.1725, 0.6938, 0.2422, 0.6986, 0.2422, 0.6986, 0.1725, 0.7369, 0.1725, 0.7369, 0.2422, 0.7417, 0.2422, 0.7417, 0.1725, 0.78, 0.1725, 0.78, 0.2422, 0.7848, 0.2422, 0.7848, 0.1725, 0.8231, 0.1725, 0.8231, 0.2422, 0.8279, 0.2422, 0.8279, 0.1725, 0.8662, 0.1725, 0.8662, 0.2422, 0.2876, 0.9608, 0.2962, 0.9608, 0.296, 0.961, 0.2877, 0.961, 0.2962, 0.9608, 0.2962, 0.964, 0.296, 0.9639, 0.296, 0.961, 0.2962, 0.964, 0.2876, 0.964, 0.2877, 0.9639, 0.296, 0.9639, 0.2876, 0.964, 0.2876, 0.9608, 0.2877, 0.961, 0.2877, 0.9639, 0.279, 0.9608, 0.2876, 0.9608, 0.2874, 0.961, 0.2791, 0.961, 0.2876, 0.9608, 0.2876, 0.964, 0.2874, 0.9639, 0.2874, 0.961, 0.2876, 0.964, 0.279, 0.964, 0.2791, 0.9639, 0.2874, 0.9639, 0.279, 0.964, 0.279, 0.9608, 0.2791, 0.961, 0.2791, 0.9639, 0.279, 0.9445, 0.2876, 0.9445, 0.2874, 0.9447, 0.2791, 0.9447, 0.2876, 0.9445, 0.2876, 0.9478, 0.2874, 0.9476, 0.2874, 0.9447, 0.2876, 0.9478, 0.279, 0.9478, 0.2791, 0.9476, 0.2874, 0.9476, 0.279, 0.9478, 0.279, 0.9445, 0.2791, 0.9447, 0.2791, 0.9476, 0.279, 0.9478, 0.2876, 0.9478, 0.2874, 0.948, 0.2791, 0.948, 0.2876, 0.9478, 0.2876, 0.951, 0.2874, 0.9509, 0.2874, 0.948, 0.2876, 0.951, 0.279, 0.951, 0.2791, 0.9509, 0.2874, 0.9509, 0.279, 0.951, 0.279, 0.9478, 0.2791, 0.948, 0.2791, 0.9509, 0.279, 0.951, 0.2876, 0.951, 0.2874, 0.9512, 0.2791, 0.9512, 0.2876, 0.951, 0.2876, 0.9543, 0.2874, 0.9541, 0.2874, 0.9512, 0.2876, 0.9543, 0.279, 0.9543, 0.2791, 0.9541, 0.2874, 0.9541, 0.279, 0.9543, 0.279, 0.951, 0.2791, 0.9512, 0.2791, 0.9541, 0.279, 0.9543, 0.2876, 0.9543, 0.2874, 0.9545, 0.2791, 0.9545, 0.2876, 0.9543, 0.2876, 0.9575, 0.2874, 0.9574, 0.2874, 0.9545, 0.2876, 0.9575, 0.279, 0.9575, 0.2791, 0.9574, 0.2874, 0.9574, 0.279, 0.9575, 0.279, 0.9543, 0.2791, 0.9545, 0.2791, 0.9574, 0.279, 0.9575, 0.2876, 0.9575, 0.2874, 0.9577, 0.2791, 0.9577, 0.2876, 0.9575, 0.2876, 0.9608, 0.2874, 0.9606, 0.2874, 0.9577, 0.2876, 0.9608, 0.279, 0.9608, 0.2791, 0.9606, 0.2874, 0.9606, 0.279, 0.9608, 0.279, 0.9575, 0.2791, 0.9577, 0.2791, 0.9606, 0.2876, 0.9445, 0.2962, 0.9445, 0.296, 0.9447, 0.2877, 0.9447, 0.2962, 0.9445, 0.2962, 0.9478, 0.296, 0.9476, 0.296, 0.9447, 0.2962, 0.9478, 0.2876, 0.9478, 0.2877, 0.9476, 0.296, 0.9476, 0.2876, 0.9478, 0.2876, 0.9445, 0.2877, 0.9447, 0.2877, 0.9476, 0.2876, 0.9478, 0.2962, 0.9478, 0.296, 0.948, 0.2877, 0.948, 0.2962, 0.9478, 0.2962, 0.951, 0.296, 0.9509, 0.296, 0.948, 0.2962, 0.951, 0.2876, 0.951, 0.2877, 0.9509, 0.296, 0.9509, 0.2876, 0.951, 0.2876, 0.9478, 0.2877, 0.948, 0.2877, 0.9509, 0.2876, 0.951, 0.2962, 0.951, 0.296, 0.9512, 0.2877, 0.9512, 0.2962, 0.951, 0.2962, 0.9543, 0.296, 0.9541, 0.296, 0.9512, 0.2962, 0.9543, 0.2876, 0.9543, 0.2877, 0.9541, 0.296, 0.9541, 0.2876, 0.9543, 0.2876, 0.951, 0.2877, 0.9512, 0.2877, 0.9541, 0.2876, 0.9543, 0.2962, 0.9543, 0.296, 0.9545, 0.2877, 0.9545, 0.2962, 0.9543, 0.2962, 0.9575, 0.296, 0.9574, 0.296, 0.9545, 0.2962, 0.9575, 0.2876, 0.9575, 0.2877, 0.9574, 0.296, 0.9574, 0.2876, 0.9575, 0.2876, 0.9543, 0.2877, 0.9545, 0.2877, 0.9574, 0.2876, 0.9575, 0.2962, 0.9575, 0.296, 0.9577, 0.2877, 0.9577, 0.2962, 0.9575, 0.2962, 0.9608, 0.296, 0.9606, 0.296, 0.9577, 0.2962, 0.9608, 0.2876, 0.9608, 0.2877, 0.9606, 0.296, 0.9606, 0.2876, 0.9608, 0.2876, 0.9575, 0.2877, 0.9577, 0.2877, 0.9606, 0.2989, 0.943, 0.2989, 0.9592, 0.2989, 0.9592, 0.2989, 0.943, 0.2989, 0.943, 0.2989, 0.9592, 0.2981, 0.9592, 0.2981, 0.943, 0.2981, 0.943, 0.2981, 0.9592, 0.2989, 0.9592, 0.2989, 0.943, 0.2989, 0.943, 0.2981, 0.943, 0.2981, 0.943, 0.2989, 0.943, 0.2981, 0.9592, 0.2989, 0.9592, 0.2989, 0.9592, 0.2981, 0.9592, 0.31, 0.943, 0.31, 0.9592, 0.309, 0.9592, 0.309, 0.943, 0.309, 0.943, 0.309, 0.9592, 0.309, 0.9592, 0.309, 0.943, 0.309, 0.943, 0.309, 0.9592, 0.31, 0.9592, 0.31, 0.943, 0.31, 0.943, 0.309, 0.943, 0.309, 0.943, 0.31, 0.943, 0.309, 0.9592, 0.31, 0.9592, 0.31, 0.9592, 0.309, 0.9592, 0.2928, 0.9477, 0.4127, 0.9477, 0.4127, 0.9638, 0.2928, 0.9638, 0.2989, 0.943, 0.2981, 0.943, 0.2981, 0.943, 0.2989, 0.943, 0.2989, 0.943, 0.2989, 0.9592, 0.2989, 0.9592, 0.2989, 0.943, 0.2981, 0.943, 0.2981, 0.9592, 0.2989, 0.9592, 0.2989, 0.943, 0.2981, 0.9592, 0.2989, 0.9592, 0.2989, 0.9592, 0.2981, 0.9592, 0.2989, 0.943, 0.2989, 0.9592, 0.2981, 0.9592, 0.2981, 0.943, 0.871, 0.07128, 0.871, 0.001562, 0.9093, 0.001562, 0.9093, 0.07128, 0.871, 0.1441, 0.871, 0.07434, 0.9093, 0.07434, 0.9093, 0.1441, 0.6555, 0.1441, 0.6555, 0.07434, 0.6938, 0.07434, 0.6938, 0.1441, 0.6986, 0.1441, 0.6986, 0.07434, 0.7369, 0.07434, 0.7369, 0.1441, 0.7417, 0.1441, 0.7417, 0.07434, 0.78, 0.07434, 0.78, 0.1441, 0.7848, 0.1441, 0.7848, 0.07434, 0.8231, 0.07434, 0.8231, 0.1441, 0.8279, 0.1441, 0.8279, 0.07434, 0.8662, 0.07434, 0.8662, 0.1441, 0.6555, 0.07128, 0.6555, 0.001562, 0.6938, 0.001562, 0.6938, 0.07128, 0.6986, 0.07128, 0.6986, 0.001562, 0.7369, 0.001562, 0.7369, 0.07128, 0.7417, 0.07128, 0.7417, 0.001562, 0.78, 0.001562, 0.78, 0.07128, 0.7848, 0.07128, 0.7848, 0.001562, 0.8231, 0.001562, 0.8231, 0.07128, 0.8279, 0.07128, 0.8279, 0.001562, 0.8662, 0.001562, 0.8662, 0.07128, 0.2876, 0.9608, 0.2962, 0.9608, 0.296, 0.961, 0.2877, 0.961, 0.2962, 0.9608, 0.2962, 0.964, 0.296, 0.9639, 0.296, 0.961, 0.2962, 0.964, 0.2876, 0.964, 0.2877, 0.9639, 0.296, 0.9639, 0.2876, 0.964, 0.2876, 0.9608, 0.2877, 0.961, 0.2877, 0.9639, 0.279, 0.9608, 0.2876, 0.9608, 0.2874, 0.961, 0.2791, 0.961, 0.2876, 0.9608, 0.2876, 0.964, 0.2874, 0.9639, 0.2874, 0.961, 0.2876, 0.964, 0.279, 0.964, 0.2791, 0.9639, 0.2874, 0.9639, 0.279, 0.964, 0.279, 0.9608, 0.2791, 0.961, 0.2791, 0.9639, 0.279, 0.9445, 0.2876, 0.9445, 0.2874, 0.9447, 0.2791, 0.9447, 0.2876, 0.9445, 0.2876, 0.9478, 0.2874, 0.9476, 0.2874, 0.9447, 0.2876, 0.9478, 0.279, 0.9478, 0.2791, 0.9476, 0.2874, 0.9476, 0.279, 0.9478, 0.279, 0.9445, 0.2791, 0.9447, 0.2791, 0.9476, 0.279, 0.9478, 0.2876, 0.9478, 0.2874, 0.948, 0.2791, 0.948, 0.2876, 0.9478, 0.2876, 0.951, 0.2874, 0.9509, 0.2874, 0.948, 0.2876, 0.951, 0.279, 0.951, 0.2791, 0.9509, 0.2874, 0.9509, 0.279, 0.951, 0.279, 0.9478, 0.2791, 0.948, 0.2791, 0.9509, 0.279, 0.951, 0.2876, 0.951, 0.2874, 0.9512, 0.2791, 0.9512, 0.2876, 0.951, 0.2876, 0.9543, 0.2874, 0.9541, 0.2874, 0.9512, 0.2876, 0.9543, 0.279, 0.9543, 0.2791, 0.9541, 0.2874, 0.9541, 0.279, 0.9543, 0.279, 0.951, 0.2791, 0.9512, 0.2791, 0.9541, 0.279, 0.9543, 0.2876, 0.9543, 0.2874, 0.9545, 0.2791, 0.9545, 0.2876, 0.9543, 0.2876, 0.9575, 0.2874, 0.9574, 0.2874, 0.9545, 0.2876, 0.9575, 0.279, 0.9575, 0.2791, 0.9574, 0.2874, 0.9574, 0.279, 0.9575, 0.279, 0.9543, 0.2791, 0.9545, 0.2791, 0.9574, 0.279, 0.9575, 0.2876, 0.9575, 0.2874, 0.9577, 0.2791, 0.9577, 0.2876, 0.9575, 0.2876, 0.9608, 0.2874, 0.9606, 0.2874, 0.9577, 0.2876, 0.9608, 0.279, 0.9608, 0.2791, 0.9606, 0.2874, 0.9606, 0.279, 0.9608, 0.279, 0.9575, 0.2791, 0.9577, 0.2791, 0.9606, 0.2876, 0.9445, 0.2962, 0.9445, 0.296, 0.9447, 0.2877, 0.9447, 0.2962, 0.9445, 0.2962, 0.9478, 0.296, 0.9476, 0.296, 0.9447, 0.2962, 0.9478, 0.2876, 0.9478, 0.2877, 0.9476, 0.296, 0.9476, 0.2876, 0.9478, 0.2876, 0.9445, 0.2877, 0.9447, 0.2877, 0.9476, 0.2876, 0.9478, 0.2962, 0.9478, 0.296, 0.948, 0.2877, 0.948, 0.2962, 0.9478, 0.2962, 0.951, 0.296, 0.9509, 0.296, 0.948, 0.2962, 0.951, 0.2876, 0.951, 0.2877, 0.9509, 0.296, 0.9509, 0.2876, 0.951, 0.2876, 0.9478, 0.2877, 0.948, 0.2877, 0.9509, 0.2876, 0.951, 0.2962, 0.951, 0.296, 0.9512, 0.2877, 0.9512, 0.2962, 0.951, 0.2962, 0.9543, 0.296, 0.9541, 0.296, 0.9512, 0.2962, 0.9543, 0.2876, 0.9543, 0.2877, 0.9541, 0.296, 0.9541, 0.2876, 0.9543, 0.2876, 0.951, 0.2877, 0.9512, 0.2877, 0.9541, 0.2876, 0.9543, 0.2962, 0.9543, 0.296, 0.9545, 0.2877, 0.9545, 0.2962, 0.9543, 0.2962, 0.9575, 0.296, 0.9574, 0.296, 0.9545, 0.2962, 0.9575, 0.2876, 0.9575, 0.2877, 0.9574, 0.296, 0.9574, 0.2876, 0.9575, 0.2876, 0.9543, 0.2877, 0.9545, 0.2877, 0.9574, 0.2876, 0.9575, 0.2962, 0.9575, 0.296, 0.9577, 0.2877, 0.9577, 0.2962, 0.9575, 0.2962, 0.9608, 0.296, 0.9606, 0.296, 0.9577, 0.2962, 0.9608, 0.2876, 0.9608, 0.2877, 0.9606, 0.296, 0.9606, 0.2876, 0.9608, 0.2876, 0.9575, 0.2877, 0.9577, 0.2877, 0.9606, 0.2989, 0.943, 0.2989, 0.9592, 0.2989, 0.9592, 0.2989, 0.943, 0.2989, 0.943, 0.2989, 0.9592, 0.2981, 0.9592, 0.2981, 0.943, 0.2981, 0.943, 0.2981, 0.9592, 0.2989, 0.9592, 0.2989, 0.943, 0.2989, 0.943, 0.2981, 0.943, 0.2981, 0.943, 0.2989, 0.943, 0.2981, 0.9592, 0.2989, 0.9592, 0.2989, 0.9592, 0.2981, 0.9592, 0.31, 0.943, 0.31, 0.9592, 0.309, 0.9592, 0.309, 0.943, 0.309, 0.943, 0.309, 0.9592, 0.309, 0.9592, 0.309, 0.943, 0.309, 0.943, 0.309, 0.9592, 0.31, 0.9592, 0.31, 0.943, 0.31, 0.943, 0.309, 0.943, 0.309, 0.943, 0.31, 0.943, 0.309, 0.9592, 0.31, 0.9592, 0.31, 0.9592, 0.309, 0.9592, 0.2928, 0.9477, 0.4127, 0.9477, 0.4127, 0.9638, 0.2928, 0.9638, 0.2989, 0.943, 0.2981, 0.943, 0.2981, 0.943, 0.2989, 0.943, 0.2989, 0.943, 0.2989, 0.9592, 0.2989, 0.9592, 0.2989, 0.943, 0.2981, 0.943, 0.2981, 0.9592, 0.2989, 0.9592, 0.2989, 0.943, 0.2981, 0.9592, 0.2989, 0.9592, 0.2989, 0.9592, 0.2981, 0.9592, 0.2989, 0.943, 0.2989, 0.9592, 0.2981, 0.9592, 0.2981, 0.943])
me_plane_001.materials.append(mat_dojo)
me_plane_001.use_remesh_preserve_volume = False
me_plane_001.use_remesh_preserve_attributes = False
me_plane_001.use_mirror_vertex_groups = False
me_plane_001.update()
me_cube_003 = bpy.data.meshes.new('Cube.003')
me_cube_003.from_pydata([(-2.179, -0.2314, -0.01662), (-2.179, -0.2314, 3.397), (-2.179, 0.2314, -0.01662), (-2.179, 0.2314, 3.397), (-1.716, -0.2314, -0.01662), (-1.716, -0.2314, 3.397), (-1.716, 0.2314, -0.01662), (-1.716, 0.2314, 3.397)], [], [(0, 1, 3, 2), (2, 3, 7, 6), (6, 7, 5, 4), (4, 5, 1, 0), (2, 6, 4, 0), (7, 3, 1, 5)])
_uv = me_cube_003.uv_layers.new(name='UVMap')
_uv.uv.foreach_set('vector', [0.2996, 0.9407, 0.32, 0.9407, 0.32, 0.9611, 0.2996, 0.9611, 0.2996, 0.9407, 0.32, 0.9407, 0.32, 0.9611, 0.2996, 0.9611, 0.2996, 0.9407, 0.32, 0.9407, 0.32, 0.9611, 0.2996, 0.9611, 0.2996, 0.9407, 0.32, 0.9407, 0.32, 0.9611, 0.2996, 0.9611, 0.2996, 0.9407, 0.32, 0.9407, 0.32, 0.9611, 0.2996, 0.9611, 0.2996, 0.9407, 0.32, 0.9407, 0.32, 0.9611, 0.2996, 0.9611])
me_cube_003.materials.append(mat_dojo)
me_cube_003.use_remesh_preserve_volume = False
me_cube_003.use_remesh_preserve_attributes = False
me_cube_003.use_mirror_vertex_groups = False
me_cube_003.update()
me_cube_001 = bpy.data.meshes.new('Cube.001')
me_cube_001.from_pydata([(-7.701, -7.635, 6.8), (-7.701, 7.635, 6.8), (-7.701, -7.635, -0.01619), (-7.701, 7.635, -0.01619), (-7.701, -7.635, 3.397), (-7.701, 7.635, 3.397), (-4.908, -7.635, 3.397), (-4.908, -7.635, 6.8), (-4.908, 7.635, 6.8), (-4.908, 7.635, 3.397), (0.0, 7.635, 6.8), (0.0, 7.635, -0.01619), (0.0, 7.635, 3.397), (-7.701, -7.635, 5.424), (-7.701, 7.635, 5.424), (-4.908, -7.635, 5.424), (-4.908, 7.635, 5.424), (0.0, 7.635, 5.424), (-7.701, -2.545, 6.8), (-7.701, 2.545, 6.8), (-7.701, -2.545, -0.01619), (-7.701, 2.545, -0.01619), (-7.701, 2.545, 3.397), (-7.701, -2.545, 3.397), (-4.908, -2.545, 6.8), (-4.908, 2.545, 6.8), (-4.908, 2.545, 3.397), (-4.908, -2.545, 3.397), (-4.908, 2.545, 5.424), (-4.908, -2.545, 5.424), (-4.908, 2.687, 3.539), (-4.908, 7.493, 3.539), (-4.908, 7.493, 5.282), (-4.908, 2.687, 5.282), (-4.908, -7.493, 3.539), (-4.908, -2.687, 3.539), (-4.908, -2.687, 5.282), (-4.908, -7.493, 5.282), (-4.908, -2.403, 3.539), (-4.908, 2.403, 3.539), (-4.908, 2.403, 5.282), (-4.908, -2.403, 5.282), (-4.804, 7.635, 3.397), (-4.804, 7.635, 6.8), (-4.804, 7.635, -0.01619), (-4.804, 7.635, 5.424), (-2.402, 7.635, 6.8), (-2.402, 7.635, -0.01619), (-2.402, 7.635, 3.397), (-2.402, 7.635, 5.424), (-2.335, 7.635, 3.469), (-0.06706, 7.635, 3.469), (-0.06706, 7.635, 4.595), (-2.335, 7.635, 4.595), (-4.737, 7.635, 3.469), (-2.469, 7.635, 3.469), (-2.469, 7.635, 4.595), (-4.737, 7.635, 4.595), (-4.908, 2.694, 5.574), (-4.908, 7.486, 5.574), (-4.908, 7.486, 6.651), (-4.908, 2.694, 6.651), (-2.252, 7.635, 5.574), (-0.1495, 7.635, 5.574), (-0.1495, 7.635, 6.651), (-2.252, 7.635, 6.651), (-4.908, -7.486, 5.574), (-4.908, -2.694, 5.574), (-4.908, -2.694, 6.651), (-4.908, -7.486, 6.651), (-4.908, -2.396, 5.574), (-4.908, 2.396, 5.574), (-4.908, 2.396, 6.651), (-4.908, -2.396, 6.651), (-4.654, 7.635, 5.574), (-2.551, 7.635, 5.574), (-2.551, 7.635, 6.651), (-4.654, 7.635, 6.651)], [], [(13, 4, 6, 15), (21, 3, 5, 22), (58, 59, 60, 61), (14, 1, 8, 16), (22, 5, 9, 26), (18, 0, 7, 24), (47, 11, 12, 48), (62, 63, 64, 65), (50, 51, 52, 53), (5, 14, 16, 9), (30, 31, 32, 33), (0, 13, 15, 7), (34, 35, 36, 37), (38, 39, 40, 41), (1, 19, 25, 8), (19, 18, 24, 25), (4, 23, 27, 6), (23, 22, 26, 27), (66, 67, 68, 69), (70, 71, 72, 73), (2, 20, 23, 4), (20, 21, 22, 23), (26, 9, 31, 30), (9, 16, 32, 31), (16, 28, 33, 32), (28, 26, 30, 33), (6, 27, 35, 34), (27, 29, 36, 35), (29, 15, 37, 36), (15, 6, 34, 37), (27, 26, 39, 38), (26, 28, 40, 39), (28, 29, 41, 40), (29, 27, 38, 41), (5, 42, 45, 14), (14, 45, 43, 1), (3, 44, 42, 5), (54, 55, 56, 57), (74, 75, 76, 77), (44, 47, 48, 42), (48, 12, 51, 50), (12, 17, 52, 51), (17, 49, 53, 52), (49, 48, 50, 53), (42, 48, 55, 54), (48, 49, 56, 55), (49, 45, 57, 56), (45, 42, 54, 57), (28, 16, 59, 58), (16, 8, 60, 59), (8, 25, 61, 60), (25, 28, 58, 61), (49, 17, 63, 62), (17, 10, 64, 63), (10, 46, 65, 64), (46, 49, 62, 65), (15, 29, 67, 66), (29, 24, 68, 67), (24, 7, 69, 68), (7, 15, 66, 69), (29, 28, 71, 70), (28, 25, 72, 71), (25, 24, 73, 72), (24, 29, 70, 73), (45, 49, 75, 74), (49, 46, 76, 75), (46, 43, 77, 76), (43, 45, 74, 77)])
_uv = me_cube_001.uv_layers.new(name='UVMap')
_uv.uv.foreach_set('vector', [0.4239, 0.9917, 0.4238, 0.9911, 0.4248, 0.9915, 0.4248, 0.9917, 0.426, 0.9904, 0.4271, 0.9904, 0.4271, 0.9913, 0.426, 0.9912, 0.3576, 0.9485, 0.3581, 0.9485, 0.358, 0.9487, 0.3576, 0.9486, 0.4271, 0.9919, 0.4271, 0.9925, 0.4263, 0.9921, 0.4263, 0.9919, 0.426, 0.9912, 0.4271, 0.9913, 0.4263, 0.9918, 0.4258, 0.9917, 0.425, 0.9924, 0.424, 0.9924, 0.4247, 0.9919, 0.4252, 0.9919, 0.4295, 0.9904, 0.4302, 0.9904, 0.4302, 0.9912, 0.4294, 0.9913, 0.3613, 0.9485, 0.362, 0.9485, 0.362, 0.949, 0.3613, 0.949, 0.4742, 0.9898, 0.4765, 0.9898, 0.4765, 0.9917, 0.4742, 0.9917, 0.4271, 0.9913, 0.4271, 0.9919, 0.4263, 0.9919, 0.4263, 0.9918, 0.4779, 0.9908, 0.4805, 0.9908, 0.4805, 0.9917, 0.4779, 0.9917, 0.424, 0.9924, 0.4239, 0.9917, 0.4248, 0.9917, 0.4247, 0.9919, 0.4779, 0.9927, 0.4805, 0.9927, 0.4805, 0.9937, 0.4779, 0.9937, 0.4779, 0.9917, 0.4805, 0.9918, 0.4805, 0.9927, 0.4779, 0.9927, 0.4271, 0.9925, 0.426, 0.9925, 0.4257, 0.992, 0.4263, 0.9921, 0.426, 0.9925, 0.425, 0.9924, 0.4252, 0.9919, 0.4257, 0.992, 0.4238, 0.9911, 0.4249, 0.9912, 0.4253, 0.9916, 0.4248, 0.9915, 0.4249, 0.9912, 0.426, 0.9912, 0.4258, 0.9917, 0.4253, 0.9916, 0.3566, 0.9483, 0.357, 0.9484, 0.357, 0.9485, 0.3565, 0.9485, 0.3571, 0.9484, 0.3575, 0.9485, 0.3575, 0.9486, 0.357, 0.9485, 0.4238, 0.9903, 0.4249, 0.9904, 0.4249, 0.9912, 0.4238, 0.9911, 0.4249, 0.9904, 0.426, 0.9904, 0.426, 0.9912, 0.4249, 0.9912, 0.4258, 0.9917, 0.4263, 0.9918, 0.4263, 0.9918, 0.4258, 0.9917, 0.4263, 0.9918, 0.4263, 0.9919, 0.4263, 0.9919, 0.4263, 0.9918, 0.4263, 0.9919, 0.4258, 0.9918, 0.4258, 0.9918, 0.4263, 0.9919, 0.4258, 0.9918, 0.4258, 0.9917, 0.4258, 0.9917, 0.4258, 0.9918, 0.4248, 0.9915, 0.4253, 0.9916, 0.4253, 0.9916, 0.4248, 0.9915, 0.4253, 0.9916, 0.4253, 0.9918, 0.4253, 0.9918, 0.4253, 0.9916, 0.4253, 0.9918, 0.4248, 0.9917, 0.4248, 0.9917, 0.4253, 0.9918, 0.4248, 0.9917, 0.4248, 0.9915, 0.4248, 0.9915, 0.4248, 0.9917, 0.4253, 0.9916, 0.4258, 0.9917, 0.4258, 0.9917, 0.4253, 0.9916, 0.4258, 0.9917, 0.4258, 0.9918, 0.4258, 0.9918, 0.4258, 0.9917, 0.4258, 0.9918, 0.4253, 0.9918, 0.4253, 0.9918, 0.4258, 0.9918, 0.4253, 0.9918, 0.4253, 0.9916, 0.4253, 0.9916, 0.4253, 0.9918, 0.4271, 0.9913, 0.4286, 0.9913, 0.4286, 0.9919, 0.4271, 0.9919, 0.4271, 0.9919, 0.4286, 0.9919, 0.4287, 0.9925, 0.4271, 0.9925, 0.4271, 0.9904, 0.4287, 0.9904, 0.4286, 0.9913, 0.4271, 0.9913, 0.4742, 0.9917, 0.4765, 0.9917, 0.4765, 0.9937, 0.4742, 0.9937, 0.3605, 0.9485, 0.3612, 0.9485, 0.3612, 0.949, 0.3605, 0.949, 0.4287, 0.9904, 0.4295, 0.9904, 0.4294, 0.9913, 0.4286, 0.9913, 0.4294, 0.9913, 0.4302, 0.9912, 0.4302, 0.9913, 0.4294, 0.9913, 0.4302, 0.9912, 0.4302, 0.9918, 0.4302, 0.9918, 0.4302, 0.9913, 0.4302, 0.9918, 0.4294, 0.9919, 0.4294, 0.9918, 0.4302, 0.9918, 0.4294, 0.9919, 0.4294, 0.9913, 0.4294, 0.9913, 0.4294, 0.9918, 0.4286, 0.9913, 0.4294, 0.9913, 0.4294, 0.9913, 0.4286, 0.9913, 0.4294, 0.9913, 0.4294, 0.9919, 0.4294, 0.9918, 0.4294, 0.9913, 0.4294, 0.9919, 0.4286, 0.9919, 0.4287, 0.9919, 0.4294, 0.9918, 0.4286, 0.9919, 0.4286, 0.9913, 0.4286, 0.9913, 0.4287, 0.9919, 0.4258, 0.9918, 0.4263, 0.9919, 0.4263, 0.9919, 0.4258, 0.9919, 0.4263, 0.9919, 0.4263, 0.9921, 0.4262, 0.9921, 0.4263, 0.9919, 0.4263, 0.9921, 0.4257, 0.992, 0.4258, 0.992, 0.4262, 0.9921, 0.4257, 0.992, 0.4258, 0.9918, 0.4258, 0.9919, 0.4258, 0.992, 0.4294, 0.9919, 0.4302, 0.9918, 0.4302, 0.9919, 0.4295, 0.9919, 0.4302, 0.9918, 0.4302, 0.9924, 0.4302, 0.9924, 0.4302, 0.9919, 0.4302, 0.9924, 0.4294, 0.9924, 0.4295, 0.9924, 0.4302, 0.9924, 0.4294, 0.9924, 0.4294, 0.9919, 0.4295, 0.9919, 0.4295, 0.9924, 0.4248, 0.9917, 0.4253, 0.9918, 0.4252, 0.9918, 0.4248, 0.9917, 0.4253, 0.9918, 0.4252, 0.9919, 0.4252, 0.9919, 0.4252, 0.9918, 0.4252, 0.9919, 0.4247, 0.9919, 0.4248, 0.9919, 0.4252, 0.9919, 0.4247, 0.9919, 0.4248, 0.9917, 0.4248, 0.9917, 0.4248, 0.9919, 0.4253, 0.9918, 0.4258, 0.9918, 0.4258, 0.9919, 0.4253, 0.9918, 0.4258, 0.9918, 0.4257, 0.992, 0.4257, 0.992, 0.4258, 0.9919, 0.4257, 0.992, 0.4252, 0.9919, 0.4253, 0.9919, 0.4257, 0.992, 0.4252, 0.9919, 0.4253, 0.9918, 0.4253, 0.9918, 0.4253, 0.9919, 0.4286, 0.9919, 0.4294, 0.9919, 0.4294, 0.9919, 0.4287, 0.9919, 0.4294, 0.9919, 0.4294, 0.9924, 0.4294, 0.9924, 0.4294, 0.9919, 0.4294, 0.9924, 0.4287, 0.9925, 0.4287, 0.9924, 0.4294, 0.9924, 0.4287, 0.9925, 0.4286, 0.9919, 0.4287, 0.9919, 0.4287, 0.9924])
me_cube_001.materials.append(mat_dojo)
me_cube_001.use_remesh_preserve_volume = False
me_cube_001.use_remesh_preserve_attributes = False
me_cube_001.use_mirror_vertex_groups = False
me_cube_001.update()
me_plane = bpy.data.meshes.new('Plane')
me_plane.from_pydata([(-0.6727, -7.397, -0.01629), (0.6727, -7.397, -0.01629), (-0.6988, 7.397, -0.01629), (0.6988, 7.397, -0.01629), (0.6988, -7.397, -0.01629), (-0.6988, -7.397, -0.01629), (0.6727, 7.397, -0.01629), (-0.6727, 7.397, -0.01629), (-0.6727, 7.337, 0.01313), (0.6727, 7.337, 0.01313), (0.6727, -7.337, 0.01313), (-0.6727, -7.337, 0.01313)], [], [(0, 7, 2, 5), (6, 1, 4, 3), (1, 6, 9, 10), (0, 1, 10, 11), (7, 0, 11, 8), (6, 7, 8, 9), (11, 10, 9, 8)])
_uv = me_plane.uv_layers.new(name='UVMap')
_uv.uv.foreach_set('vector', [0.4198, 0.9275, 0.4258, 0.9275, 0.4258, 0.9276, 0.4198, 0.9276, 0.4258, 0.9275, 0.4198, 0.9275, 0.4198, 0.9274, 0.4258, 0.9274, 0.4199, 0.9271, 0.4339, 0.9272, 0.434, 0.9274, 0.4198, 0.9274, 0.4202, 0.9251, 0.4199, 0.9271, 0.4198, 0.9274, 0.4201, 0.9249, 0.4342, 0.9252, 0.4202, 0.9251, 0.4201, 0.9249, 0.4343, 0.9249, 0.4339, 0.9272, 0.4342, 0.9252, 0.4343, 0.9249, 0.434, 0.9274, 0.4916, 0.9619, 0.4916, 0.9576, 0.5116, 0.9576, 0.5116, 0.9619])
me_plane.materials.append(mat_dojo)
me_plane.use_remesh_preserve_volume = False
me_plane.use_remesh_preserve_attributes = False
me_plane.use_mirror_vertex_groups = False
me_plane.update()

# ---- objects
ob_plane_002 = bpy.data.objects.new('Plane.002', me_plane_005)
ob_plane_001 = bpy.data.objects.new('Plane.001', me_plane_004)
ob_sings = bpy.data.objects.new('Sings', me_plane_003)
ob_ground = bpy.data.objects.new('Ground', me_plane_002)
ob_plane = bpy.data.objects.new('Plane', me_plane_001)
ob_cube_002 = bpy.data.objects.new('Cube.002', me_cube_003)
ob_cube = bpy.data.objects.new('Cube', me_cube_001)
ob_floor = bpy.data.objects.new('Floor', me_plane)

# ---- transforms, parenting, visibility, modifiers, constraints
ob_plane_002.location = (7.536, 6.449, 0.2149)
ob_plane_002.rotation_euler = (0.0, -0.0, 4.712)
ob_plane_002.lineart.crease_threshold = 0.0
_m = ob_plane_002.modifiers.new('Array', 'ARRAY')
_m.count = 6
_m.constant_offset_displace = (0.0, 0.0, 0.0)
_m.use_merge_vertices = True
ob_plane_001.location = (-7.525, -6.463, 0.2149)
ob_plane_001.rotation_euler = (0.0, -0.0, 1.571)
ob_plane_001.lineart.crease_threshold = 0.0
_m = ob_plane_001.modifiers.new('Array', 'ARRAY')
_m.count = 6
_m.constant_offset_displace = (0.0, 0.0, 0.0)
_m.use_merge_vertices = True
ob_sings.location = (-2.501, 7.343, 1.982)
ob_sings.lineart.crease_threshold = 0.0
_m = ob_sings.modifiers.new('Array', 'ARRAY')
_m.use_constant_offset = True
_m.constant_offset_displace = (5.0, 0.0, 0.0)
_m.use_relative_offset = False
_m.relative_offset_displace = (4.0, 0.0, 0.0)
ob_ground.location = (0.0, 0.0, 0.0)
ob_ground.lineart.crease_threshold = 0.0
ob_plane.location = (-6.39, 7.587, 0.2149)
ob_plane.lineart.crease_threshold = 0.0
ob_cube_002.location = (-4.583, -4.407, 0.0)
ob_cube_002.lineart.crease_threshold = 0.0
_m = ob_cube_002.modifiers.new('Array', 'ARRAY')
_m.use_constant_offset = True
_m.constant_offset_displace = (13.21, 0.0, 0.0)
_m.use_relative_offset = False
_m = ob_cube_002.modifiers.new('Array.001', 'ARRAY')
_m.count = 3
_m.use_constant_offset = True
_m.constant_offset_displace = (0.0, 4.0, 0.0)
_m.use_relative_offset = False
ob_cube.location = (0.0, 0.0, 0.0)
ob_cube.lineart.crease_threshold = 0.0
_m = ob_cube.modifiers.new('Mirror', 'MIRROR')
ob_floor.location = (-5.544, 0.0, 0.0)
ob_floor.lineart.crease_threshold = 0.0
_m = ob_floor.modifiers.new('Array', 'ARRAY')
_m.count = 9
_m.constant_offset_displace = (0.0, 0.0, 0.0)

# ---- collection membership
col_collection_1.objects.link(ob_plane_002)
col_collection_1.objects.link(ob_plane_001)
col_collection_1.objects.link(ob_sings)
col_collection_1.objects.link(ob_ground)
col_collection_1.objects.link(ob_plane)
col_collection_1.objects.link(ob_cube_002)
col_collection_1.objects.link(ob_cube)
col_collection_1.objects.link(ob_floor)

# ---- scene / render settings (as saved in the file)
scene.frame_start = 1; scene.frame_end = 250; scene.frame_set(1)
scene.render.engine = 'BLENDER_EEVEE_NEXT'
scene.render.resolution_percentage = 25
scene.render.dither_intensity = 0.0
scene.cycles.use_denoising = False
scene.cycles.samples = 128
scene.cycles.sampling_pattern = 'TABULATED_SOBOL'
scene.cycles.use_adaptive_sampling = False
scene.cycles.use_light_tree = False
scene.cycles.blur_glossy = 0.0
scene.cycles.sample_clamp_indirect = 0.0
scene.view_settings.view_transform = 'Standard'
bpy.context.view_layer.update()

# ---- added for rendering (the .blend has no active camera and no usable light): camera, sun
cam_auto = bpy.data.cameras.new('AutoCamera')
cam_auto.lens = 50.0
cam_auto.sensor_width = 36.0
cam_auto.clip_end = 1000.0
ob_auto_camera = bpy.data.objects.new('AutoCamera', cam_auto)
scene.collection.objects.link(ob_auto_camera)
ob_auto_camera.location = (21.3643, -25.6371, 20.4832)
ob_auto_camera.rotation_euler = (1.09748, -7.21219e-08, 0.694738)
scene.camera = ob_auto_camera
light_auto_sun = bpy.data.lights.new('AutoSun', 'SUN')
light_auto_sun.energy = 3.0
light_auto_sun.angle = 0.0523599
ob_auto_sun = bpy.data.objects.new('AutoSun', light_auto_sun)
scene.collection.objects.link(ob_auto_sun)
ob_auto_sun.rotation_euler = (0.872665, 0.174533, 0.523599)
bpy.context.view_layer.update()
